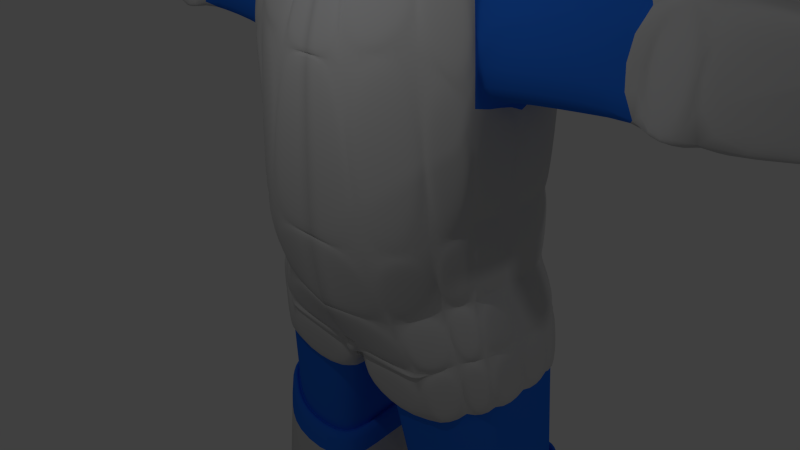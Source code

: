 # Source: Alien__Guard.blend  (saved by Blender 2.72.0; exported with 4.5.12 LTS)
import bpy
from mathutils import Matrix  # noqa: F401  (used for matrix-valued properties, if any)

bpy.ops.wm.read_factory_settings(use_empty=True)
scene = bpy.context.scene
scene.name = 'Scene'

# ---- collections
col_collection_1 = bpy.data.collections.new('Collection 1'); scene.collection.children.link(col_collection_1)

# ---- materials (node trees are filled in below, after node groups)
mat_alien_skin = bpy.data.materials.new('Alien Skin')
mat_alien_skin.alpha_threshold = 0.0
mat_alien_skin.use_transparent_shadow = False
mat_alien_skin.preview_render_type = 'CUBE'
mat_alien_skin.diffuse_color = (0.02133, 0.1655, 0.8, 1.0)
mat_alien_skin.roughness = 0.5
mat_alien_skin.line_color = (0.0, 0.0, 0.0, 1.0)
mat_eyes = bpy.data.materials.new('Eyes')
mat_eyes.alpha_threshold = 0.0
mat_eyes.use_transparent_shadow = False
mat_eyes.diffuse_color = (0.9404, 0.6342, 0.0, 1.0)
mat_eyes.roughness = 0.5
mat_eyes.line_color = (0.0, 0.0, 0.0, 1.0)
mat_armor = bpy.data.materials.new('Armor')
mat_armor.alpha_threshold = 0.0
mat_armor.use_transparent_shadow = False
mat_armor.diffuse_color = (0.6038, 0.6038, 0.6038, 1.0)
mat_armor.roughness = 0.5
mat_armor.specular_intensity = 0.7286
mat_armor.line_color = (0.0, 0.0, 0.0, 1.0)

# ---- material node trees

# ---- world
world_world = bpy.data.worlds.new('World'); scene.world = world_world
world_world.color = (0.05088, 0.05088, 0.05088)
world_world.use_sun_shadow = False
world_world.sun_shadow_jitter_overblur = 0.0
world_world.cycles.sampling_method = 'MANUAL'
world_world.cycles.sample_map_resolution = 256

# ---- cameras
cam_camera = bpy.data.cameras.new('Camera')
cam_camera.clip_end = 100.0
cam_camera.lens = 35.0
cam_camera.sensor_width = 32.0
cam_camera.sensor_height = 18.0
cam_camera.ortho_scale = 7.314
cam_camera.dof.focus_distance = 0.0
cam_camera.dof.aperture_fstop = 128.0

# ---- lights
light_lamp_001 = bpy.data.lights.new('Lamp.001', 'POINT')
light_lamp_001.transmission_factor = 0.0
light_lamp_001.cutoff_distance = 30.0
light_lamp_001.energy = 100.0
light_lamp_001.shadow_buffer_clip_start = 1.001
light_lamp_001.shadow_soft_size = 0.1
light_lamp_001.shadow_maximum_resolution = 0.006
light_lamp_001.use_absolute_resolution = True
light_lamp_001.cycles.use_multiple_importance_sampling = False
light_lamp = bpy.data.lights.new('Lamp', 'POINT')
light_lamp.transmission_factor = 0.0
light_lamp.cutoff_distance = 30.0
light_lamp.energy = 100.0
light_lamp.shadow_buffer_clip_start = 1.001
light_lamp.shadow_soft_size = 0.1
light_lamp.shadow_maximum_resolution = 0.006
light_lamp.use_absolute_resolution = True
light_lamp.cycles.use_multiple_importance_sampling = False

# ---- meshes
me_cube = bpy.data.meshes.new('Cube')
me_cube.from_pydata([(0.8119, 0.7532, -1.168), (0.8119, -0.9244, -1.0), (0.6798, 0.7532, 1.0), (0.6798, -0.7532, 1.0), (0.8987, 0.2511, -1.159), (0.8987, -0.2511, -1.159), (0.3673, 1.175, -1.268), (0.8987, 0.8729, -0.3333), (0.8987, 0.8729, 0.3333), (0.4695, -1.077, -1.159), (0.8987, -0.8729, -0.3333), (0.8987, -0.8729, 0.3333), (0.7665, 0.2511, 1.159), (0.7665, -0.2511, 1.159), (0.2888, -0.8729, 1.159), (0.3967, -0.7128, -1.284), (0.3178, -0.3168, -1.421), (0.0, -0.5694, -1.446), (1.041, 0.291, -0.4206), (1.041, -0.291, -0.4206), (1.041, 0.291, 0.4206), (1.041, -0.291, 0.4206), (0.3178, -1.07, -0.4206), (1.36, 1.769, -2.023), (0.3178, -1.153, 0.254), (0.0, 1.683, -1.274), (0.3147, -0.5694, -1.446), (1.727, -0.1161, -1.221), (0.5542, 1.465, -1.336), (1.152, -0.3134, -1.152), (1.152, 0.2517, -1.152), (0.3178, 1.07, -0.4206), (1.02, 0.7935, -1.101), (0.0, 1.175, -1.268), (0.0, -1.137, -1.269), (0.0, -0.8729, 1.159), (0.0, -0.758, -1.483), (0.0, -0.5149, -1.525), (0.0, -1.07, -0.4206), (0.0, -1.153, 0.254), (0.0, 1.07, -0.4206), (0.3147, -0.6288, -1.427), (1.861, 1.27, -2.72), (0.0, -0.914, -2.326), (1.676, 1.052, -1.225), (1.175, 1.54, -1.406), (0.0, 2.066, -2.144), (0.7495, 2.066, -2.144), (1.779, 0.5437, -4.11), (0.5647, 1.52, -1.307), (1.727, 0.449, -1.221), (1.629, 1.014, -1.231), (0.0, 1.737, -1.245), (1.912, -0.2574, -2.726), (1.912, 0.4871, -2.726), (1.814, 1.232, -2.737), (1.788, 1.165, -4.12), (1.351, -0.5751, -2.031), (1.031, 0.7936, -0.9836), (0.5138, -0.9125, -2.326), (0.09659, 1.853, -6.242), (0.3287, -0.6273, -1.428), (1.166, -0.3712, -1.133), (1.796, -0.03528, -5.109), (1.491, -0.2326, -5.242), (1.57, -0.5178, -4.376), (1.767, -0.1157, -4.118), (1.483, 1.651, -5.223), (0.0, -0.6288, -1.427), (1.749, 1.163, -5.111), (1.779, 1.195, -4.121), (1.447, 1.686, -4.233), (0.0, 1.895, -5.359), (1.135, 1.895, -5.359), (1.012, 1.95, -4.369), (0.0, 1.95, -4.369), (1.169, 1.884, -5.355), (1.464, 1.671, -5.222), (1.163, 0.2518, -1.035), (1.641, 1.014, -1.125), (1.758, 1.133, -5.111), (1.428, 1.706, -4.232), (1.046, 1.94, -4.365), (0.1299, 0.4634, -6.265), (1.808, 0.5661, -5.098), (1.808, 0.0009993, -5.098), (1.779, -0.07938, -4.108), (1.779, 0.5415, -4.108), (1.808, 0.5682, -5.1), (1.738, 0.4491, -1.114), (2.07, 0.02579, -1.413), (0.4999, -0.914, -2.326), (0.3212, 1.785, -6.856), (0.7743, -1.139, -11.6), (1.653, -1.22, -11.3), (1.777, 1.589, -6.681), (2.058, 0.1012, -6.568), (2.058, 0.6207, -6.568), (2.012, 1.14, -6.578), (0.3518, 0.5073, -6.877), (0.283, -0.2492, -7.033), (1.393, -0.3156, -6.962), (0.6844, 1.816, -10.91), (1.506, 1.785, -6.803), (1.787, -0.08017, -6.691), (0.6132, 1.72, -8.359), (0.6832, 1.837, -11.46), (1.986, 0.6409, -11.6), (1.907, 1.545, -8.204), (2.157, 0.2234, -8.104), (2.157, 0.6851, -8.104), (2.116, 1.147, -8.112), (0.6403, 0.5843, -8.378), (0.5792, -0.08797, -8.517), (1.566, -0.1469, -8.453), (1.945, 1.103, -11.6), (1.666, 1.72, -8.312), (1.916, 0.06225, -8.212), (1.978, 1.642, -10.76), (2.228, 0.3197, -10.66), (2.228, 0.7813, -10.66), (2.187, 1.243, -10.66), (0.7116, 0.6806, -10.93), (0.6505, -0.2982, -10.9), (1.904, -0.3572, -10.83), (0.7616, -1.161, -11.3), (1.737, 1.816, -10.86), (2.088, 0.1585, -10.76), (1.977, 1.662, -11.48), (2.227, 0.3404, -11.38), (2.227, 0.8021, -11.38), (2.186, 1.264, -11.39), (0.7104, 0.7013, -11.48), (0.6353, 0.02768, -11.62), (1.903, -0.02994, -11.56), (1.636, 0.7013, -11.56), (1.736, 1.837, -11.52), (2.087, 0.1793, -11.42), (1.652, -1.199, -11.6), (2.091, 0.5778, -1.433), (2.016, 1.134, -1.45), (2.074, -0.1583, -2.672), (2.102, 0.569, -2.698), (2.034, 1.3, -2.722), (3.632, 0.1314, -1.313), (3.653, 0.6828, -1.333), (3.578, 1.238, -1.35), (3.636, -0.05251, -2.561), (3.664, 0.674, -2.587), (3.595, 1.404, -2.611), (4.086, 0.1295, -1.3), (4.108, 0.6945, -1.321), (4.031, 1.263, -1.339), (4.09, -0.05888, -2.579), (4.119, 0.6855, -2.606), (4.049, 1.434, -2.63), (5.807, 0.4017, -1.523), (5.821, 0.6107, -1.536), (5.772, 0.9682, -1.547), (5.81, 0.2833, -2.326), (5.827, 0.6051, -2.343), (5.784, 1.075, -2.359), (6.011, 0.1895, -1.246), (6.033, 0.6293, -1.268), (5.954, 1.219, -1.286), (6.034, -0.06122, -2.094), (6.045, 0.62, -2.214), (5.972, 1.396, -2.239), (6.933, 0.3046, -1.346), (6.892, 0.6731, -1.417), (6.804, 1.079, -1.249), (6.658, 0.2324, -2.01), (6.68, 0.666, -2.031), (6.626, 1.249, -2.05), (0.3178, -1.117, -0.0375), (0.8987, -0.8729, 0.06839), (0.0, -1.119, -0.02874), (0.598, -1.018, 0.2923), (0.604, -0.9969, 0.01468), (1.079, -0.8945, 0.5073), (1.079, -0.8945, -0.02154), (0.4784, -1.184, 0.4254), (0.4905, -1.142, -0.1287), (0.6844, 1.816, -10.91), (0.6132, 1.72, -8.359), (1.907, 1.545, -8.204), (2.157, 0.2234, -8.104), (2.157, 0.6851, -8.104), (2.116, 1.147, -8.112), (0.6403, 0.5843, -8.378), (0.5792, -0.08797, -8.517), (1.566, -0.1469, -8.453), (1.666, 1.72, -8.312), (1.916, 0.06225, -8.212), (1.978, 1.642, -10.76), (2.228, 0.3197, -10.66), (2.228, 0.7813, -10.66), (2.187, 1.243, -10.66), (0.7116, 0.6806, -10.93), (0.6505, -0.2982, -10.9), (1.904, -0.3572, -10.83), (1.737, 1.816, -10.86), (2.088, 0.1585, -10.76), (0.4839, 2.05, -11.22), (0.3967, 1.933, -8.097), (1.978, 1.72, -7.907), (2.284, 0.1034, -7.785), (2.284, 0.6678, -7.785), (2.234, 1.232, -7.796), (0.43, 0.5447, -8.12), (0.3553, -0.2773, -8.29), (1.562, -0.3494, -8.212), (1.684, 1.933, -8.04), (1.99, -0.09361, -7.918), (2.065, 1.837, -11.03), (2.371, 0.2211, -10.91), (2.371, 0.7855, -10.91), (2.321, 1.35, -10.92), (0.5171, 0.6623, -11.24), (0.4424, -0.5343, -11.2), (1.975, -0.6064, -11.12), (1.771, 2.05, -11.16), (2.2, 0.02403, -11.04), (0.0, -0.5694, -1.446), (1.129, 1.502, -1.422), (0.0, 1.683, -1.274), (0.3147, -0.5694, -1.446), (1.727, -0.1161, -1.231), (0.5542, 1.465, -1.336), (1.152, -0.3134, -1.152), (1.152, 0.2517, -1.152), (1.02, 0.7935, -1.101), (0.0, -0.8546, -2.345), (1.717, -0.07938, -4.11), (0.0, 2.012, -2.172), (0.4999, -0.8546, -2.345), (1.717, 0.5415, -4.11), (0.739, 2.012, -2.172), (1.337, -0.5173, -2.05), (0.0, -0.9426, -4.537), (1.726, 1.162, -4.12), (1.727, 0.449, -1.231), (1.629, 1.014, -1.242), (1.314, 1.731, -2.039), (1.912, -0.2574, -2.726), (1.912, 0.4871, -2.726), (1.814, 1.232, -2.737), (0.0, -0.8128, -5.528), (0.09659, 1.853, -6.035), (0.0, 1.832, -5.355), (1.013, -0.5982, -5.528), (0.09659, 1.853, -6.242), (1.135, 1.832, -5.355), (1.441, -0.1963, -5.233), (0.1332, -0.4316, -6.207), (1.43, 1.619, -5.222), (1.746, 0.0009993, -5.1), (1.746, 0.5661, -5.1), (1.696, 1.131, -5.111), (0.0, 1.888, -4.365), (1.012, 1.888, -4.365), (1.394, 1.654, -4.232), (1.52, -0.4815, -4.368), (0.8532, -0.9426, -4.537), (1.691, -0.1756, -5.912), (1.385, 1.853, -6.035), (1.263, -0.4316, -6.207), (1.68, 1.64, -5.902), (1.954, 0.02169, -5.779), (0.0, -0.4316, -6.4), (0.0, 0.4634, -6.4), (0.0, 1.853, -6.228), (1.954, 0.5867, -5.779), (1.909, 1.152, -5.79), (0.1299, 0.4634, -6.265), (0.05505, -0.3595, -6.435), (1.263, -0.4316, -6.207), (1.385, 1.853, -6.035), (1.691, -0.1756, -5.912), (0.0, 1.853, -6.035), (0.0, -0.4316, -6.207), (1.68, 1.64, -5.902), (0.3212, 1.785, -6.856), (1.777, 1.589, -6.681), (2.058, 0.1012, -6.568), (2.058, 0.6207, -6.568), (2.012, 1.14, -6.578), (0.3518, 0.5073, -6.877), (0.283, -0.2492, -7.033), (1.393, -0.3156, -6.962), (1.506, 1.785, -6.803), (1.787, -0.08017, -6.691), (1.181, -0.367, -1.139), (1.366, -0.5709, -2.038), (1.941, -0.311, -2.714), (1.756, -0.1697, -1.219), (1.16, 0.2517, -1.034), (1.16, -0.3134, -1.034), (1.735, -0.1161, -1.114), (1.735, 0.449, -1.114), (1.561, -0.5264, -4.381), (0.8943, -0.9875, -4.551), (1.054, -0.6431, -5.541), (1.482, -0.2412, -5.247), (0.5597, 1.49, -1.223), (1.025, 0.8184, -0.988), (1.635, 1.039, -1.129), (1.134, 1.527, -1.309), (0.749, 2.065, -2.141), (0.5643, 1.518, -1.305), (1.139, 1.555, -1.391), (1.324, 1.784, -2.008), (1.167, 1.884, -5.342), (1.461, 1.671, -5.209), (1.711, 1.692, -5.888), (1.417, 1.905, -6.021), (0.0, 1.895, -5.354), (1.135, 1.895, -5.354), (1.385, 1.915, -6.033), (0.09659, 1.915, -6.033), (0.0, 1.915, -6.033), (1.805, 0.5661, -5.082), (1.805, 0.0009993, -5.082), (2.014, 0.02169, -5.761), (2.014, 0.5867, -5.761), (1.476, -0.2474, -5.227), (1.048, -0.6493, -5.522), (1.298, -0.4828, -6.201), (1.727, -0.2267, -5.906), (0.8601, -1.003, -4.551), (0.0, -1.003, -4.551), (0.0, -0.8732, -5.542), (1.02, -0.6586, -5.542), (1.876, 1.235, -2.743), (1.974, 0.491, -2.733), (1.779, 0.5454, -4.116), (1.788, 1.166, -4.127), (1.974, 0.4871, -2.735), (1.974, -0.2574, -2.735), (1.779, -0.07938, -4.119), (1.779, 0.5415, -4.119), (0.7686, 2.067, -2.172), (1.344, 1.786, -2.039), (1.423, 1.709, -4.232), (1.041, 1.943, -4.365), (0.0, 2.074, -2.176), (0.739, 2.074, -2.176), (1.012, 1.95, -4.369), (0.0, 1.95, -4.369), (1.361, 1.772, -2.041), (1.862, 1.272, -2.739), (1.773, 1.203, -4.122), (1.441, 1.695, -4.234), (1.952, -0.3054, -2.729), (1.377, -0.5653, -2.053), (1.56, -0.5296, -4.371), (1.757, -0.1274, -4.113), (1.365, -0.5727, -2.046), (0.5281, -0.9101, -2.341), (0.8814, -0.9981, -4.533), (1.548, -0.537, -4.364), (0.4999, -0.9169, -2.342), (0.0, -0.9169, -2.342), (0.0, -1.005, -4.535), (0.8532, -1.005, -4.535), (0.0, 1.915, -6.035), (0.09659, 1.915, -6.035), (0.09659, 1.915, -6.242), (0.0, 1.915, -6.228), (1.018, -0.6562, -5.55), (0.0, -0.8707, -5.55), (0.0, -0.4896, -6.229), (0.1387, -0.4896, -6.229), (1.268, -0.4896, -6.229), (1.263, -0.4911, -6.226), (0.1332, -0.4911, -6.226), (0.05505, -0.4189, -6.454), (1.263, -0.4911, -6.226), (1.725, -0.2283, -5.915), (1.296, -0.4844, -6.209), (1.427, -0.3683, -6.964), (1.821, -0.1329, -6.693), (0.0, -0.35, -6.455), (0.07172, 0.4729, -6.285), (0.2936, 0.5168, -6.897), (0.2248, -0.2397, -7.054), (1.385, 1.853, -6.035), (1.68, 1.64, -5.902), (1.68, 1.64, -5.902), (1.385, 1.853, -6.035), (0.09659, 1.915, -6.035), (1.385, 1.915, -6.035), (1.385, 1.915, -6.035), (0.09659, 1.915, -6.242), (1.755, 1.136, -5.092), (1.805, 0.5714, -5.082), (2.013, 0.5921, -5.761), (1.968, 1.157, -5.771), (0.1259, 1.857, -6.297), (0.1592, 0.4676, -6.319), (0.0, 0.4676, -6.455), (0.0, 1.857, -6.282), (1.735, 1.668, -5.896), (1.964, 1.18, -5.784), (2.067, 1.169, -6.572), (1.832, 1.618, -6.675), (1.691, -0.1756, -5.912), (1.263, -0.4316, -6.207), (1.263, -0.4316, -6.207), (1.691, -0.1756, -5.912), (1.261, -0.493, -6.218), (0.05279, -0.4208, -6.446), (0.2807, -0.3106, -7.044), (1.391, -0.3769, -6.972), (2.016, 0.5867, -5.771), (2.016, 0.02169, -5.771), (2.12, 0.1012, -6.56), (2.12, 0.6207, -6.56), (1.421, 1.904, -6.033), (1.716, 1.691, -5.9), (1.813, 1.64, -6.68), (1.542, 1.836, -6.802), (0.1582, 0.4677, -6.32), (0.08337, -0.3552, -6.49), (0.0, -0.4274, -6.455), (0.0, 0.4677, -6.455), (0.1528, -0.4893, -6.22), (0.0, -0.4893, -6.22), (0.0, -0.4893, -6.413), (0.07463, -0.4171, -6.448), (1.971, 1.157, -5.782), (2.016, 0.5921, -5.771), (2.12, 0.626, -6.56), (2.074, 1.146, -6.57), (0.09721, 1.915, -6.248), (1.386, 1.915, -6.041), (1.507, 1.847, -6.809), (0.3218, 1.847, -6.862), (1.99, -0.02892, -5.78), (1.728, -0.2262, -5.913), (1.824, -0.1308, -6.692), (2.094, 0.0506, -6.569), (1.778, -0.05156, -5.091), (1.473, -0.2488, -5.224), (1.724, -0.2282, -5.903), (1.986, -0.03088, -5.77), (1.68, 1.64, -5.902), (1.909, 1.152, -5.79), (1.68, 1.64, -5.902), (1.954, 0.02169, -5.779), (1.691, -0.1756, -5.912), (1.691, -0.1756, -5.912), (1.481, 1.649, -5.204), (1.747, 1.161, -5.092), (1.96, 1.182, -5.771), (1.731, 1.67, -5.883), (3.425, 1.281, -2.479), (3.411, 1.15, -1.486), (4.019, 1.305, -1.333), (4.037, 1.475, -2.625), (3.481, 0.6618, -2.508), (3.428, 1.238, -2.527), (4.04, 1.432, -2.672), (4.109, 0.6833, -2.648), (4.094, 0.08749, -1.294), (4.098, -0.1009, -2.572), (5.817, 0.2413, -2.32), (5.814, 0.3597, -1.517), (4.036, 1.265, -1.296), (4.113, 0.6966, -1.278), (5.826, 0.7588, -1.493), (5.778, 1.116, -1.504), (3.459, 0.09003, -2.487), (3.481, 0.6629, -2.508), (4.109, 0.6843, -2.648), (4.081, -0.06006, -2.621), (3.413, 1.109, -1.449), (3.472, 0.6709, -1.435), (4.097, 0.6944, -1.279), (4.021, 1.263, -1.297), (3.457, 0.1944, -1.455), (3.46, 0.04942, -2.439), (4.082, -0.1007, -2.573), (4.077, 0.08774, -1.294), (3.472, 0.6729, -1.435), (3.455, 0.2381, -1.42), (4.076, 0.1314, -1.259), (4.097, 0.6965, -1.279), (4.113, 0.6959, -1.278), (4.091, 0.1309, -1.258), (5.812, 0.4031, -1.48), (5.826, 0.7581, -1.493), (4.125, 0.6847, -2.648), (4.055, 1.433, -2.673), (5.79, 1.22, -2.401), (5.834, 0.7503, -2.386), (4.053, 1.476, -2.624), (4.035, 1.306, -1.333), (5.777, 1.157, -1.541), (5.788, 1.264, -2.353), (4.097, -0.06068, -2.621), (4.125, 0.6837, -2.648), (5.834, 0.7493, -2.386), (5.816, 0.2815, -2.369), (0.7116, 0.7532, 1.0), (0.7116, -0.7532, 1.0), (0.8987, 0.8729, -0.3333), (0.8987, 0.8729, 0.3333), (0.7984, 0.2511, 1.147), (0.7984, -0.2511, 1.147), (0.2888, 0.8729, 1.159), (0.2888, -0.8729, 1.159), (0.3365, 0.291, 1.409), (0.3365, -0.291, 1.409), (0.3178, 1.07, 0.4206), (0.3178, 1.07, -0.4206), (0.0, 0.8729, 1.159), (0.0, -0.8729, 1.159), (0.0, 0.291, 1.421), (0.0, -0.291, 1.421), (0.0, 1.07, 0.4206), (0.0, 1.07, -0.4206), (0.3178, 1.216, 0.4206), (0.3178, 1.216, -0.4206), (0.0, 1.216, -0.4206), (0.0, 1.216, 0.4206), (0.2888, 1.014, 1.196), (0.3178, 1.211, 0.4581), (0.0, 1.211, 0.4581), (0.0, 1.014, 1.196), (0.3365, 0.291, 1.566), (0.0, 0.291, 1.566), (0.0, -0.291, 1.566), (0.3365, -0.291, 1.566), (0.2888, 0.9326, 1.292), (0.0, 0.9326, 1.292), (0.0, 0.3507, 1.553), (0.3365, 0.3507, 1.553), (0.3365, -0.3507, 1.553), (0.0, -0.3507, 1.553), (0.0, -0.9326, 1.292), (0.2888, -0.9326, 1.292), (6.032, 0.01231, -1.626), (6.877, 0.3057, -1.749), (6.359, 0.02843, -2.028), (6.443, 0.2843, -1.323), (6.358, 0.09281, -1.622), (6.234, -0.284, -2.049), (6.191, -0.1802, -1.555), (6.467, -0.03341, -2.002), (6.43, 0.05747, -1.569), (6.777, 1.182, -1.877), (6.897, 0.6693, -1.85), (6.661, 1.186, -1.763), (6.988, 0.66, -1.361), (6.821, 0.7685, -1.258), (6.74, 0.212, -1.803), (6.932, 0.6738, -1.656), (6.927, 0.5324, -1.774), (6.844, 0.9577, -1.887), (6.811, 0.5974, -1.853), (6.686, 0.8507, -1.8), (7.282, 0.2475, -1.369), (7.311, 0.5408, -1.375), (7.061, 0.1711, -1.719), (7.088, 0.4891, -1.746), (7.772, 0.05858, -1.619), (7.8, 0.3518, -1.625), (7.551, -0.01782, -1.856), (7.578, 0.3002, -1.884), (7.988, -0.02624, -1.829), (8.008, 0.1894, -1.834), (7.825, -0.08242, -2.004), (7.845, 0.1514, -2.024), (7.076, 1.055, -1.444), (6.883, 1.149, -1.763), (7.087, 0.7848, -1.465), (6.902, 0.8604, -1.819), (7.429, 1.098, -1.674), (7.257, 1.2, -1.955), (7.44, 0.8282, -1.695), (7.276, 0.9121, -2.012), (7.602, 1.146, -1.859), (7.469, 1.227, -2.038), (7.611, 0.9335, -1.876), (7.48, 0.9987, -2.075), (6.668, -0.7119, -1.922), (6.625, -0.6081, -1.428), (6.901, -0.4614, -1.875), (6.864, -0.3705, -1.442), (6.039, 0.2992, -1.951)], [], [(21, 13, 3, 11), (5, 16, 26, 29), (4, 5, 29, 30), (5, 1, 9, 15, 16), (3, 13, 509, 505), (8, 7, 506, 507), (5, 19, 10, 1), (19, 21, 11, 175, 10), (0, 7, 18, 4), (4, 18, 19, 5), (7, 8, 20, 18), (18, 20, 21, 19), (8, 2, 12, 20), (20, 12, 13, 21), (1, 10, 22, 9), (10, 175, 178, 174, 22), (11, 3, 14, 24, 177), (15, 9, 34, 36), (33, 6, 28, 25), (0, 4, 30, 32), (252, 73, 74, 260), (13, 12, 508, 509), (260, 74, 75, 259), (12, 2, 504, 508), (75, 74, 73, 72), (7, 0, 6, 31), (260, 82, 76, 252), (16, 37, 17, 26), (6, 0, 32, 28), (16, 15, 36, 37), (31, 40, 521, 515), (2, 8, 507, 504), (35, 14, 511, 517), (9, 22, 38, 34), (22, 174, 176, 38), (24, 14, 35, 39), (7, 31, 515, 506), (14, 3, 505, 511), (31, 6, 33, 40), (252, 76, 77, 255), (255, 77, 81, 261), (261, 81, 82, 260), (82, 81, 77, 76), (236, 87, 84, 257), (257, 84, 85, 256), (256, 85, 86, 233), (53, 54, 142, 141), (50, 27, 90, 139), (233, 86, 87, 236), (87, 86, 85, 84), (226, 41, 91, 235), (235, 91, 43, 232), (232, 43, 68, 223), (223, 68, 41, 226), (41, 68, 43, 91), (231, 58, 79, 242), (242, 79, 89, 241), (241, 89, 78, 230), (230, 78, 58, 231), (58, 78, 89, 79), (240, 56, 80, 258), (258, 80, 88, 257), (257, 88, 48, 236), (236, 48, 56, 240), (56, 48, 88, 80), (25, 28, 228, 225), (83, 60, 92, 99), (98, 95, 283, 286), (96, 97, 285, 284), (32, 30, 230, 231), (92, 60, 251, 282), (103, 92, 282, 290), (27, 50, 241, 227), (53, 27, 227, 244), (104, 96, 284, 291), (28, 32, 231, 228), (101, 104, 291, 289), (54, 53, 244, 245), (26, 17, 223, 226), (51, 55, 246, 242), (99, 100, 288, 287), (100, 101, 289, 288), (50, 51, 242, 241), (96, 104, 117, 109), (98, 97, 110, 111), (101, 100, 113, 114), (99, 92, 105, 112), (92, 103, 116, 105), (100, 99, 112, 113), (97, 96, 109, 110), (95, 103, 290, 283), (30, 29, 229, 230), (55, 54, 245, 246), (119, 120, 196, 195), (121, 118, 194, 197), (116, 108, 185, 192), (114, 113, 190, 191), (118, 126, 201, 194), (123, 124, 200, 199), (109, 117, 193, 186), (104, 101, 114, 117), (95, 98, 111, 108), (103, 95, 108, 116), (123, 122, 132, 133), (120, 119, 129, 130), (126, 118, 128, 136), (118, 121, 131, 128), (127, 124, 134, 137), (119, 127, 137, 129), (121, 120, 130, 131), (105, 116, 192, 184), (127, 119, 195, 202), (126, 102, 183, 201), (136, 135, 132, 106), (107, 115, 131, 130), (135, 134, 133, 132), (115, 136, 128, 131), (115, 107, 135, 136), (107, 137, 134, 135), (137, 107, 130, 129), (102, 126, 136, 106), (122, 102, 106, 132), (123, 133, 93, 125), (94, 125, 93, 138), (124, 123, 125, 94), (133, 134, 138, 93), (134, 124, 94, 138), (139, 90, 144, 145), (140, 139, 145, 146), (27, 53, 141, 90), (55, 51, 140, 143), (51, 50, 139, 140), (54, 55, 143, 142), (90, 141, 147, 144), (142, 143, 149, 148), (143, 140, 146, 149), (141, 142, 148, 147), (507, 506, 515, 514), (157, 156, 162, 163), (156, 159, 165, 542, 162), (504, 507, 514, 510), (508, 512, 513, 509), (504, 510, 512, 508), (509, 513, 511, 505), (29, 26, 226, 229), (60, 83, 274, 251), (97, 98, 286, 285), (83, 99, 287, 274), (165, 590, 171, 544), (167, 164, 170, 553, 551, 173), (160, 161, 167, 166), (161, 158, 164, 167), (159, 160, 166, 590, 165), (158, 157, 163, 164), (552, 558, 543, 171, 172), (551, 559, 552, 172, 173), (164, 163, 169, 555, 170), (546, 544, 171, 543), (163, 162, 545, 168, 554, 169), (166, 167, 173, 172), (174, 24, 39, 176), (178, 177, 24, 174), (177, 178, 182, 181), (180, 179, 181, 182), (11, 177, 181, 179), (178, 175, 180, 182), (175, 11, 179, 180), (197, 194, 214, 217), (186, 193, 213, 206), (184, 192, 212, 204), (196, 197, 217, 216), (183, 198, 218, 203), (188, 187, 207, 208), (189, 184, 204, 209), (198, 199, 219, 218), (200, 202, 222, 220), (190, 189, 209, 210), (108, 111, 188, 185), (110, 109, 186, 187), (124, 127, 202, 200), (122, 123, 199, 198), (117, 114, 191, 193), (113, 112, 189, 190), (102, 122, 198, 183), (120, 121, 197, 196), (112, 105, 184, 189), (111, 110, 187, 188), (209, 204, 203, 218), (204, 212, 221, 203), (210, 209, 218, 219), (207, 206, 215, 216), (212, 205, 214, 221), (205, 208, 217, 214), (213, 211, 220, 222), (211, 210, 219, 220), (208, 207, 216, 217), (206, 213, 222, 215), (202, 195, 215, 222), (191, 190, 210, 211), (192, 185, 205, 212), (201, 183, 203, 221), (194, 201, 221, 214), (185, 188, 208, 205), (187, 186, 206, 207), (199, 200, 220, 219), (195, 196, 216, 215), (193, 191, 211, 213), (152, 497, 496, 155), (496, 497, 498, 499), (154, 492, 495, 160), (160, 495, 494, 161), (161, 494, 493, 155), (155, 493, 492, 154), (492, 493, 494, 495), (151, 488, 491, 157), (157, 491, 490, 156), (156, 490, 489, 150), (150, 489, 488, 151), (488, 489, 490, 491), (145, 484, 487, 151), (151, 487, 486, 150), (150, 486, 485, 144), (144, 485, 484, 145), (484, 485, 486, 487), (144, 480, 483, 150), (150, 483, 482, 153), (153, 482, 481, 147), (147, 481, 480, 144), (480, 481, 482, 483), (146, 476, 479, 152), (152, 479, 478, 151), (151, 478, 477, 145), (145, 477, 476, 146), (476, 477, 478, 479), (147, 472, 475, 153), (153, 475, 474, 154), (154, 474, 473, 148), (148, 473, 472, 147), (472, 473, 474, 475), (152, 468, 471, 158), (158, 471, 470, 157), (157, 470, 469, 151), (151, 469, 468, 152), (468, 469, 470, 471), (150, 464, 467, 156), (156, 467, 466, 159), (159, 466, 465, 153), (153, 465, 464, 150), (464, 465, 466, 467), (148, 460, 463, 154), (154, 463, 462, 155), (155, 462, 461, 149), (149, 461, 460, 148), (460, 461, 462, 463), (149, 456, 459, 155), (155, 459, 458, 152), (152, 458, 457, 146), (146, 457, 456, 149), (456, 457, 458, 459), (249, 72, 73, 252), (259, 75, 72, 249), (71, 70, 69, 67), (240, 70, 71, 261), (258, 69, 70, 240), (255, 67, 69, 258), (261, 71, 67, 255), (66, 65, 64, 63), (262, 65, 66, 233), (253, 64, 65, 262), (256, 63, 64, 253), (233, 66, 63, 256), (62, 61, 59, 57), (226, 61, 62, 229), (235, 59, 61, 226), (238, 57, 59, 235), (229, 62, 57, 238), (52, 49, 47, 46), (228, 49, 52, 225), (237, 47, 49, 228), (234, 46, 47, 237), (225, 52, 46, 234), (45, 44, 42, 23), (242, 44, 45, 224), (246, 42, 44, 242), (243, 23, 42, 246), (224, 45, 23, 243), (292, 293, 294, 295), (238, 293, 292, 229), (244, 294, 293, 238), (227, 295, 294, 244), (229, 292, 295, 227), (296, 297, 298, 299), (229, 297, 296, 230), (227, 298, 297, 229), (241, 299, 298, 227), (230, 296, 299, 241), (300, 301, 302, 303), (263, 301, 300, 262), (250, 302, 301, 263), (253, 303, 302, 250), (262, 300, 303, 253), (304, 305, 306, 307), (231, 305, 304, 228), (242, 306, 305, 231), (224, 307, 306, 242), (228, 304, 307, 224), (308, 309, 310, 311), (228, 309, 308, 237), (224, 310, 309, 228), (243, 311, 310, 224), (237, 308, 311, 243), (312, 313, 314, 315), (255, 313, 312, 252), (281, 314, 313, 255), (265, 315, 314, 281), (252, 312, 315, 265), (316, 317, 318, 319, 320), (252, 317, 316, 249), (265, 318, 317, 252), (248, 319, 318, 265), (279, 320, 319, 248), (249, 316, 320, 279), (321, 322, 323, 324), (256, 322, 321, 257), (268, 323, 322, 256), (272, 324, 323, 268), (257, 321, 324, 272), (325, 326, 327, 328), (250, 326, 325, 253), (266, 327, 326, 250), (264, 328, 327, 266), (253, 325, 328, 264), (329, 330, 331, 332), (239, 330, 329, 263), (247, 331, 330, 239), (250, 332, 331, 247), (263, 329, 332, 250), (333, 334, 335, 336), (245, 334, 333, 246), (236, 335, 334, 245), (240, 336, 335, 236), (246, 333, 336, 240), (337, 338, 339, 340), (244, 338, 337, 245), (233, 339, 338, 244), (236, 340, 339, 233), (245, 337, 340, 236), (341, 342, 343, 344), (243, 342, 341, 237), (261, 343, 342, 243), (260, 344, 343, 261), (237, 341, 344, 260), (345, 346, 347, 348), (237, 346, 345, 234), (260, 347, 346, 237), (259, 348, 347, 260), (234, 345, 348, 259), (349, 350, 351, 352), (246, 350, 349, 243), (240, 351, 350, 246), (261, 352, 351, 240), (243, 349, 352, 261), (353, 354, 355, 356), (238, 354, 353, 244), (262, 355, 354, 238), (233, 356, 355, 262), (244, 353, 356, 233), (357, 358, 359, 360), (235, 358, 357, 238), (263, 359, 358, 235), (262, 360, 359, 263), (238, 357, 360, 262), (361, 362, 363, 364), (232, 362, 361, 235), (239, 363, 362, 232), (263, 364, 363, 239), (235, 361, 364, 263), (365, 366, 367, 368), (248, 366, 365, 279), (251, 367, 366, 248), (271, 368, 367, 251), (279, 365, 368, 271), (369, 370, 371, 372, 373), (247, 370, 369, 250), (280, 371, 370, 247), (254, 372, 371, 280), (266, 373, 372, 254), (250, 369, 373, 266), (374, 375, 376, 377), (254, 375, 374, 266), (275, 376, 375, 254), (276, 377, 376, 275), (266, 374, 377, 276), (378, 379, 380, 381), (276, 379, 378, 278), (289, 380, 379, 276), (291, 381, 380, 289), (278, 378, 381, 291), (382, 383, 384, 385), (274, 383, 382, 275), (287, 384, 383, 274), (288, 385, 384, 287), (275, 382, 385, 288), (386, 387, 388, 389), (281, 387, 386, 265), (267, 388, 387, 281), (277, 389, 388, 267), (265, 386, 389, 277), (390, 391, 392, 393), (265, 391, 390, 248), (277, 392, 391, 265), (251, 393, 392, 277), (248, 390, 393, 251), (394, 395, 396, 397), (257, 395, 394, 258), (272, 396, 395, 257), (273, 397, 396, 272), (258, 394, 397, 273), (398, 399, 400, 401), (274, 399, 398, 251), (270, 400, 399, 274), (271, 401, 400, 270), (251, 398, 401, 271), (402, 403, 404, 405), (273, 403, 402, 267), (286, 404, 403, 273), (283, 405, 404, 286), (267, 402, 405, 283), (406, 407, 408, 409), (266, 407, 406, 264), (276, 408, 407, 266), (278, 409, 408, 276), (264, 406, 409, 278), (410, 411, 412, 413), (275, 411, 410, 276), (288, 412, 411, 275), (289, 413, 412, 288), (276, 410, 413, 289), (414, 415, 416, 417), (268, 415, 414, 272), (284, 416, 415, 268), (285, 417, 416, 284), (272, 414, 417, 285), (418, 419, 420, 421), (267, 419, 418, 277), (283, 420, 419, 267), (290, 421, 420, 283), (277, 418, 421, 290), (422, 423, 424, 425), (275, 423, 422, 274), (269, 424, 423, 275), (270, 425, 424, 269), (274, 422, 425, 270), (426, 427, 428, 429), (280, 427, 426, 254), (269, 428, 427, 280), (275, 429, 428, 269), (254, 426, 429, 275), (430, 431, 432, 433), (272, 431, 430, 273), (285, 432, 431, 272), (286, 433, 432, 285), (273, 430, 433, 286), (434, 435, 436, 437), (277, 435, 434, 251), (290, 436, 435, 277), (282, 437, 436, 290), (251, 434, 437, 282), (438, 439, 440, 441), (278, 439, 438, 268), (291, 440, 439, 278), (284, 441, 440, 291), (268, 438, 441, 284), (442, 443, 444, 445), (253, 443, 442, 256), (264, 444, 443, 253), (268, 445, 444, 264), (256, 442, 445, 268), (446, 447, 448), (273, 447, 446, 281), (267, 448, 447, 273), (281, 446, 448, 267), (449, 450, 451), (264, 450, 449, 268), (278, 451, 450, 264), (268, 449, 451, 278), (452, 453, 454, 455), (258, 453, 452, 255), (273, 454, 453, 258), (281, 455, 454, 273), (255, 452, 455, 281), (158, 498, 497, 152), (161, 499, 498, 158), (155, 496, 499, 161), (500, 501, 502, 503), (154, 501, 500, 153), (160, 502, 501, 154), (159, 503, 502, 160), (153, 500, 503, 159), (522, 523, 524, 525), (515, 523, 522, 514), (521, 524, 523, 515), (520, 525, 524, 521), (514, 522, 525, 520), (526, 527, 528, 529), (514, 527, 526, 510), (520, 528, 527, 514), (516, 529, 528, 520), (510, 526, 529, 516), (530, 531, 532, 533), (518, 531, 530, 512), (519, 532, 531, 518), (513, 533, 532, 519), (512, 530, 533, 513), (534, 535, 536, 537), (516, 535, 534, 510), (518, 536, 535, 516), (512, 537, 536, 518), (510, 534, 537, 512), (538, 539, 540, 541), (519, 539, 538, 513), (517, 540, 539, 519), (511, 541, 540, 517), (513, 538, 541, 511), (545, 546, 543, 556, 168), (162, 542, 546, 545), (544, 546, 550, 549), (549, 550, 589, 588), (546, 542, 548, 550), (165, 544, 549, 547), (542, 165, 547, 548), (560, 556, 543, 558), (561, 557, 552, 559), (557, 560, 558, 552), (169, 554, 560, 557), (556, 560, 565, 564), (553, 561, 559, 551), (561, 553, 575, 577), (555, 169, 557, 561), (564, 565, 569, 568), (560, 554, 563, 565), (168, 556, 564, 562), (554, 168, 562, 563), (568, 569, 573, 572), (565, 563, 567, 569), (562, 564, 568, 566), (563, 562, 566, 567), (571, 570, 572, 573), (569, 567, 571, 573), (566, 568, 572, 570), (567, 566, 570, 571), (577, 575, 579, 581), (555, 561, 577, 576), (170, 555, 576, 574), (553, 170, 574, 575), (581, 579, 583, 585), (576, 577, 581, 580), (574, 576, 580, 578), (575, 574, 578, 579), (582, 584, 585, 583), (580, 581, 585, 584), (578, 580, 584, 582), (579, 578, 582, 583), (587, 586, 588, 589), (550, 548, 587, 589), (547, 549, 588, 586), (548, 547, 586, 587), (590, 166, 172, 171)])
me_cube.polygons.foreach_set('use_smooth', [True] * 568)
me_cube.polygons.foreach_set('material_index', [0, 0, 0, 0, 0, 0, 0, 0, 0, 0, 0, 0, 0, 0, 0, 0, 0, 0, 0, 0, 2, 0, 2, 0, 2, 0, 2, 0, 0, 0, 0, 0, 0, 0, 0, 0, 0, 0, 0, 2, 2, 2, 2, 2, 2, 2, 0, 0, 2, 2, 2, 2, 2, 2, 2, 2, 2, 2, 2, 2, 2, 2, 2, 2, 2, 0, 2, 0, 0, 0, 2, 0, 0, 0, 0, 0, 0, 0, 0, 0, 0, 0, 0, 0, 0, 0, 0, 0, 0, 0, 0, 0, 0, 0, 0, 0, 0, 0, 0, 0, 0, 0, 0, 0, 0, 0, 0, 0, 0, 0, 0, 0, 0, 0, 0, 0, 0, 0, 0, 0, 0, 0, 0, 0, 0, 0, 0, 0, 0, 0, 0, 0, 0, 0, 0, 0, 0, 0, 0, 0, 0, 0, 0, 0, 0, 2, 0, 2, 0, 0, 0, 0, 0, 0, 0, 0, 0, 0, 0, 0, 0, 0, 0, 1, 0, 0, 0, 0, 0, 0, 0, 0, 0, 0, 0, 0, 0, 0, 0, 0, 0, 0, 0, 0, 0, 0, 0, 2, 2, 2, 2, 2, 2, 2, 2, 2, 2, 0, 0, 0, 0, 0, 0, 0, 0, 0, 0, 2, 2, 2, 2, 2, 2, 2, 2, 2, 2, 2, 2, 2, 2, 2, 2, 2, 2, 2, 2, 2, 2, 2, 2, 2, 2, 2, 2, 2, 2, 2, 2, 2, 2, 2, 2, 2, 2, 2, 2, 2, 2, 2, 2, 2, 2, 2, 2, 2, 2, 2, 2, 2, 2, 2, 2, 2, 2, 2, 2, 2, 2, 2, 2, 2, 2, 2, 2, 2, 2, 2, 2, 2, 2, 2, 2, 2, 2, 2, 2, 2, 2, 2, 2, 2, 2, 2, 2, 2, 2, 2, 2, 2, 2, 2, 2, 2, 2, 2, 2, 2, 2, 2, 2, 2, 2, 2, 2, 2, 2, 2, 2, 2, 2, 2, 2, 2, 2, 2, 2, 2, 2, 2, 2, 2, 2, 2, 2, 2, 2, 2, 2, 2, 2, 2, 2, 2, 2, 2, 2, 2, 2, 2, 2, 2, 2, 2, 2, 2, 2, 2, 2, 2, 2, 2, 2, 2, 2, 2, 2, 2, 2, 2, 2, 2, 2, 2, 2, 2, 2, 2, 2, 2, 2, 2, 2, 2, 2, 2, 2, 2, 2, 2, 2, 2, 2, 2, 2, 2, 2, 2, 2, 2, 2, 2, 2, 2, 2, 2, 2, 2, 2, 2, 2, 2, 2, 2, 2, 2, 2, 2, 2, 2, 2, 2, 2, 2, 2, 2, 2, 2, 2, 2, 2, 2, 2, 2, 2, 2, 2, 2, 2, 2, 2, 2, 2, 2, 2, 2, 2, 2, 2, 2, 2, 2, 2, 2, 2, 2, 2, 2, 2, 2, 2, 2, 2, 2, 2, 2, 2, 2, 2, 2, 2, 2, 2, 2, 2, 2, 2, 2, 2, 2, 2, 2, 2, 2, 2, 2, 2, 2, 2, 2, 2, 2, 2, 2, 2, 2, 2, 2, 2, 2, 2, 2, 2, 2, 2, 2, 0, 2, 2, 2, 2, 2, 2, 2, 2, 2, 2, 2, 2, 2, 2, 2, 2, 2, 0, 0, 0, 0, 0, 0, 0, 0, 0, 0, 0, 0, 0, 0, 0, 0, 0, 0, 0, 0, 0, 0, 0, 0, 0, 0, 0, 0, 0, 0, 0, 0, 0, 0, 0, 0, 0, 0, 0, 0, 0, 0, 0, 0])
_uv = me_cube.uv_layers.new(name='UVMap')
_uv.uv.foreach_set('vector', [0.184, 0.2709, 0.1108, 0.3168, 0.09142, 0.2597, 0.1572, 0.2092, 0.3345, 0.194, 0.3657, 0.1486, 0.3837, 0.1519, 0.3441, 0.1944, 0.3556, 0.2373, 0.3345, 0.194, 0.3441, 0.1944, 0.3713, 0.2217, 0.3345, 0.194, 0.2882, 0.1416, 0.3079, 0.1086, 0.3372, 0.1289, 0.3657, 0.1486, 0.09142, 0.2597, 0.1108, 0.3168, 0.1089, 0.3182, 0.08978, 0.2616, 0.2536, 0.3794, 0.3179, 0.3398, 0.3179, 0.3398, 0.2536, 0.3794, 0.3345, 0.194, 0.2634, 0.2281, 0.2267, 0.1758, 0.2882, 0.1416, 0.2634, 0.2281, 0.184, 0.2709, 0.1572, 0.2092, 0.1855, 0.1949, 0.2267, 0.1758, 0.3855, 0.2806, 0.3179, 0.3398, 0.292, 0.2808, 0.3556, 0.2373, 0.3556, 0.2373, 0.292, 0.2808, 0.2634, 0.2281, 0.3345, 0.194, 0.3179, 0.3398, 0.2536, 0.3794, 0.2141, 0.3254, 0.292, 0.2808, 0.292, 0.2808, 0.2141, 0.3254, 0.184, 0.2709, 0.2634, 0.2281, 0.2536, 0.3794, 0.1766, 0.4104, 0.1374, 0.3646, 0.2141, 0.3254, 0.2141, 0.3254, 0.1374, 0.3646, 0.1108, 0.3168, 0.184, 0.2709, 0.0338, 0.265, 0.0338, 0.265, 0.0338, 0.265, 0.0338, 0.265, 0.0338, 0.265, 0.0338, 0.265, 0.0338, 0.265, 0.0338, 0.265, 0.0338, 0.265, 0.0338, 0.265, 0.0338, 0.265, 0.0338, 0.265, 0.0338, 0.265, 0.0338, 0.265, 0.3372, 0.1289, 0.3079, 0.1086, 0.3388, 0.07709, 0.3675, 0.104, 0.361, 0.3685, 0.387, 0.3426, 0.4214, 0.3499, 0.3969, 0.4044, 0.3855, 0.2806, 0.3556, 0.2373, 0.3713, 0.2217, 0.403, 0.2669, 0.786, 0.1084, 0.7857, 0.1089, 0.7897, 0.1475, 0.7879, 0.1482, 0.1108, 0.3168, 0.1374, 0.3646, 0.135, 0.366, 0.1089, 0.3182, 0.7879, 0.1482, 0.7897, 0.1475, 0.8316, 0.1494, 0.8336, 0.1529, 0.1374, 0.3646, 0.1766, 0.4104, 0.1747, 0.4143, 0.135, 0.366, 0.8316, 0.1494, 0.7897, 0.1475, 0.7857, 0.1089, 0.8281, 0.105, 0.6807, 0.5312, 0.5457, 0.4757, 0.5657, 0.3707, 0.7018, 0.4267, 0.7879, 0.1482, 0.7864, 0.1469, 0.7859, 0.1099, 0.786, 0.1084, 0.3657, 0.1486, 0.3803, 0.1219, 0.389, 0.1235, 0.3837, 0.1519, 0.387, 0.3426, 0.3855, 0.2806, 0.403, 0.2669, 0.4214, 0.3499, 0.3657, 0.1486, 0.3372, 0.1289, 0.3675, 0.104, 0.3803, 0.1219, 0.364, 0.1117, 0.4157, 0.004186, 0.4157, 0.004186, 0.364, 0.1117, 0.1766, 0.4104, 0.2536, 0.3794, 0.2536, 0.3794, 0.1747, 0.4143, 0.0338, 0.265, 0.0338, 0.265, 0.0338, 0.265, 0.0338, 0.265, 0.0338, 0.265, 0.0338, 0.265, 0.0338, 0.265, 0.0338, 0.265, 0.0338, 0.265, 0.0338, 0.265, 0.0338, 0.265, 0.0338, 0.265, 0.0338, 0.265, 0.0338, 0.265, 0.0338, 0.265, 0.0338, 0.265, 0.3179, 0.3398, 0.364, 0.1117, 0.364, 0.1117, 0.3179, 0.3398, 0.0338, 0.265, 0.09142, 0.2597, 0.08978, 0.2616, 0.0338, 0.265, 0.7018, 0.4267, 0.5657, 0.3707, 0.5931, 0.3138, 0.7255, 0.3774, 0.786, 0.1084, 0.7859, 0.1099, 0.7739, 0.1133, 0.7734, 0.1122, 0.7734, 0.1122, 0.7739, 0.1133, 0.7693, 0.1493, 0.7681, 0.1506, 0.7681, 0.1506, 0.7693, 0.1493, 0.7864, 0.1469, 0.7879, 0.1482, 0.7864, 0.1469, 0.7693, 0.1493, 0.7739, 0.1133, 0.7859, 0.1099, 0.7185, 0.1411, 0.7179, 0.1396, 0.7364, 0.1059, 0.7374, 0.1048, 0.7374, 0.1048, 0.7364, 0.1059, 0.7189, 0.09622, 0.7196, 0.09467, 0.7196, 0.09467, 0.7189, 0.09622, 0.6962, 0.129, 0.6939, 0.1301, 0.01691, 0.9024, 0.01186, 0.8685, 0.02035, 0.8631, 0.02404, 0.8967, 0.03877, 0.72, 0.03872, 0.7125, 0.04392, 0.7143, 0.04458, 0.7216, 0.6939, 0.1301, 0.6962, 0.129, 0.7179, 0.1396, 0.7185, 0.1411, 0.7179, 0.1396, 0.6962, 0.129, 0.7189, 0.09622, 0.7364, 0.1059, 0.5253, 0.268, 0.5236, 0.2623, 0.5607, 0.1866, 0.5616, 0.1852, 0.5616, 0.1852, 0.5607, 0.1866, 0.5235, 0.173, 0.524, 0.1684, 0.524, 0.1684, 0.5235, 0.173, 0.4976, 0.2533, 0.494, 0.2551, 0.494, 0.2551, 0.4976, 0.2533, 0.5236, 0.2623, 0.5253, 0.268, 0.5236, 0.2623, 0.4976, 0.2533, 0.5235, 0.173, 0.5607, 0.1866, 0.7007, 0.3054, 0.6962, 0.3029, 0.6968, 0.2759, 0.699, 0.2732, 0.699, 0.2732, 0.6968, 0.2759, 0.6739, 0.2776, 0.6724, 0.2745, 0.6724, 0.2745, 0.6751, 0.2772, 0.669, 0.3028, 0.6637, 0.3052, 0.6637, 0.3052, 0.669, 0.3028, 0.6962, 0.3029, 0.7007, 0.3054, 0.6962, 0.3029, 0.669, 0.3028, 0.6739, 0.2776, 0.6968, 0.2759, 0.743, 0.1492, 0.7423, 0.1477, 0.7543, 0.1129, 0.7551, 0.1116, 0.7551, 0.1116, 0.7543, 0.1129, 0.7368, 0.1062, 0.7374, 0.1048, 0.7374, 0.1048, 0.7368, 0.1062, 0.7206, 0.1399, 0.7185, 0.1411, 0.7185, 0.1411, 0.7206, 0.1399, 0.7423, 0.1477, 0.743, 0.1492, 0.7423, 0.1477, 0.7206, 0.1399, 0.7368, 0.1062, 0.7543, 0.1129, 0.3969, 0.4044, 0.4214, 0.3499, 0.4214, 0.3499, 0.3969, 0.4044, 0.7776, 0.03626, 0.798, 0.06149, 0.7843, 0.06186, 0.772, 0.04839, 0.7717, 0.06754, 0.775, 0.06549, 0.7745, 0.06506, 0.7711, 0.06775, 0.7644, 0.06525, 0.7678, 0.06843, 0.7672, 0.07019, 0.7633, 0.06569, 0.403, 0.2669, 0.3713, 0.2217, 0.3713, 0.2217, 0.403, 0.2669, 0.7843, 0.06186, 0.798, 0.06149, 0.7999, 0.06461, 0.7855, 0.06318, 0.7771, 0.06363, 0.7843, 0.06186, 0.7855, 0.06318, 0.7762, 0.06326, 0.6475, 0.265, 0.6725, 0.2733, 0.6724, 0.2745, 0.647, 0.266, 0.6588, 0.1926, 0.6475, 0.265, 0.647, 0.266, 0.6595, 0.1925, 0.7654, 0.06197, 0.7644, 0.06525, 0.7633, 0.06569, 0.7651, 0.06254, 0.4214, 0.3499, 0.403, 0.2669, 0.403, 0.2669, 0.4214, 0.3499, 0.7683, 0.05763, 0.7654, 0.06197, 0.7651, 0.06254, 0.7686, 0.05849, 0.6921, 0.2009, 0.6588, 0.1926, 0.6595, 0.1925, 0.6928, 0.2006, 0.5197, 0.2726, 0.494, 0.2551, 0.494, 0.2551, 0.5253, 0.268, 0.6991, 0.2744, 0.7241, 0.2085, 0.7236, 0.2084, 0.699, 0.2732, 0.772, 0.04839, 0.7711, 0.05138, 0.7722, 0.0509, 0.768, 0.0478, 0.7711, 0.05138, 0.7683, 0.05763, 0.7686, 0.05849, 0.7722, 0.0509, 0.6725, 0.2733, 0.6991, 0.2744, 0.699, 0.2732, 0.6724, 0.2745, 0.7644, 0.06525, 0.7654, 0.06197, 0.7752, 0.05751, 0.7745, 0.05773, 0.7717, 0.06754, 0.7678, 0.06843, 0.775, 0.05808, 0.7761, 0.05771, 0.7683, 0.05763, 0.7711, 0.05138, 0.7764, 0.0542, 0.7759, 0.05674, 0.772, 0.04839, 0.7825, 0.05694, 0.78, 0.0556, 0.7769, 0.05372, 0.7843, 0.06186, 0.7771, 0.06363, 0.7778, 0.05607, 0.78, 0.0556, 0.7711, 0.05138, 0.772, 0.04839, 0.7769, 0.05372, 0.7764, 0.0542, 0.7678, 0.06843, 0.7644, 0.06525, 0.7745, 0.05773, 0.775, 0.05808, 0.775, 0.06549, 0.7771, 0.06363, 0.7762, 0.06326, 0.7745, 0.06506, 0.3713, 0.2217, 0.3441, 0.1944, 0.3441, 0.1944, 0.3713, 0.2217, 0.7241, 0.2085, 0.6921, 0.2009, 0.6928, 0.2006, 0.7236, 0.2084, 0.5592, 0.6516, 0.5817, 0.6535, 0.5816, 0.6539, 0.5592, 0.652, 0.6067, 0.6605, 0.6322, 0.6777, 0.6318, 0.6781, 0.6065, 0.661, 0.7778, 0.05607, 0.7775, 0.05682, 0.7779, 0.05635, 0.7786, 0.05539, 0.7759, 0.05674, 0.7764, 0.0542, 0.777, 0.05393, 0.7763, 0.05624, 0.6322, 0.6777, 0.6511, 0.7074, 0.6501, 0.7072, 0.6318, 0.6781, 0.4864, 0.7402, 0.5095, 0.6654, 0.5101, 0.6659, 0.4879, 0.7397, 0.7745, 0.05773, 0.7752, 0.05751, 0.7755, 0.05711, 0.7751, 0.05746, 0.7654, 0.06197, 0.7683, 0.05763, 0.7759, 0.05674, 0.7752, 0.05751, 0.775, 0.06549, 0.7717, 0.06754, 0.7761, 0.05771, 0.7775, 0.05682, 0.7771, 0.06363, 0.775, 0.06549, 0.7775, 0.05682, 0.7778, 0.05607, 0.4864, 0.7402, 0.5407, 0.7638, 0.5321, 0.795, 0.4898, 0.7898, 0.5817, 0.6535, 0.5592, 0.6516, 0.5503, 0.5974, 0.5943, 0.5974, 0.6511, 0.7074, 0.6322, 0.6777, 0.6842, 0.6363, 0.7101, 0.6593, 0.6322, 0.6777, 0.6067, 0.6605, 0.6389, 0.6114, 0.6842, 0.6363, 0.5426, 0.6519, 0.5095, 0.6654, 0.5048, 0.5976, 0.5313, 0.5988, 0.5592, 0.6516, 0.5426, 0.6519, 0.5313, 0.5988, 0.5503, 0.5974, 0.6067, 0.6605, 0.5817, 0.6535, 0.5943, 0.5974, 0.6389, 0.6114, 0.78, 0.0556, 0.7778, 0.05607, 0.7786, 0.05539, 0.7804, 0.0545, 0.5426, 0.6519, 0.5592, 0.6516, 0.5592, 0.652, 0.5427, 0.6523, 0.6511, 0.7074, 0.6039, 0.7783, 0.6032, 0.7769, 0.6501, 0.7072, 0.1958, 0.9659, 0.1297, 0.9604, 0.1292, 0.9062, 0.1956, 0.9042, 0.1267, 0.9811, 0.153, 0.9784, 0.1636, 0.9962, 0.1365, 0.9998, 0.1297, 0.9604, 0.08728, 0.9776, 0.08866, 0.9028, 0.1292, 0.9062, 0.153, 0.9784, 0.1958, 0.9659, 0.186, 0.9808, 0.1636, 0.9962, 0.153, 0.9784, 0.1267, 0.9811, 0.1297, 0.9604, 0.1958, 0.9659, 0.1267, 0.9811, 0.09928, 0.9914, 0.08728, 0.9776, 0.1297, 0.9604, 0.09928, 0.9914, 0.1267, 0.9811, 0.1365, 0.9998, 0.1091, 0.9998, 0.6039, 0.7783, 0.6511, 0.7074, 0.694, 0.739, 0.6397, 0.8047, 0.5407, 0.7638, 0.6039, 0.7783, 0.5972, 0.81, 0.5321, 0.795, 0.4864, 0.7402, 0.4898, 0.7898, 0.4214, 0.7632, 0.4268, 0.7449, 0.0002441, 0.9641, 0.002311, 0.9116, 0.02025, 0.9129, 0.01806, 0.9646, 0.5095, 0.6654, 0.4864, 0.7402, 0.4323, 0.7151, 0.4466, 0.6613, 0.08866, 0.9028, 0.08728, 0.9776, 0.01806, 0.9646, 0.02025, 0.9129, 0.5048, 0.5976, 0.5095, 0.6654, 0.4227, 0.6657, 0.4122, 0.642, 0.04458, 0.7216, 0.04392, 0.7143, 0.06407, 0.7143, 0.06837, 0.7226, 0.04399, 0.7293, 0.04458, 0.7216, 0.06837, 0.7226, 0.0651, 0.7289, 0.06225, 0.5648, 0.06861, 0.5326, 0.07251, 0.5343, 0.0707, 0.5617, 0.4239, 0.9142, 0.4122, 0.8711, 0.4247, 0.8762, 0.4305, 0.9131, 0.03748, 0.7278, 0.03877, 0.72, 0.04458, 0.7216, 0.04399, 0.7293, 0.01186, 0.8685, 0.0002441, 0.8332, 0.01251, 0.8285, 0.02035, 0.8631, 0.0707, 0.5617, 0.07251, 0.5343, 0.1059, 0.5391, 0.1041, 0.5662, 0.02035, 0.8631, 0.01251, 0.8285, 0.08756, 0.8187, 0.09323, 0.8504, 0.4305, 0.9131, 0.4247, 0.8762, 0.4694, 0.8673, 0.4752, 0.9038, 0.02404, 0.8967, 0.02035, 0.8631, 0.09323, 0.8504, 0.09489, 0.8814, 0.7888, 0.5695, 0.6807, 0.5312, 0.7018, 0.4267, 0.8382, 0.475, 0.1913, 0.7138, 0.187, 0.6809, 0.2181, 0.6553, 0.2244, 0.7131, 0.249, 0.5925, 0.2447, 0.532, 0.2673, 0.509, 0.2709, 0.5589, 0.2744, 0.6089, 0.9084, 0.5872, 0.7888, 0.5695, 0.8382, 0.475, 0.9597, 0.5253, 0.135, 0.366, 0.08382, 0.4043, 0.05113, 0.3398, 0.1089, 0.3182, 0.1747, 0.4143, 0.1398, 0.462, 0.08382, 0.4043, 0.135, 0.366, 0.1089, 0.3182, 0.05113, 0.3398, 0.0338, 0.265, 0.08978, 0.2616, 0.3441, 0.1944, 0.3837, 0.1519, 0.3848, 0.1509, 0.3441, 0.1944, 0.798, 0.06149, 0.7776, 0.03626, 0.7756, 0.03449, 0.7999, 0.06461, 0.7678, 0.06843, 0.7717, 0.06754, 0.7711, 0.06775, 0.7672, 0.07019, 0.7776, 0.03626, 0.772, 0.04839, 0.768, 0.0478, 0.7756, 0.03449, 0.2527, 0.9024, 0.2539, 0.8742, 0.3287, 0.8834, 0.2907, 0.8929, 0.6572, 0.924, 0.6572, 0.8105, 0.7316, 0.8224, 0.7316, 0.8436, 0.7316, 0.8647, 0.7316, 0.9077, 0.2278, 0.8405, 0.2223, 0.8044, 0.2468, 0.7727, 0.2555, 0.8378, 0.6288, 0.8981, 0.6288, 0.8293, 0.6572, 0.8105, 0.6572, 0.924, 0.2259, 0.8764, 0.2278, 0.8405, 0.2555, 0.8378, 0.2539, 0.8742, 0.2527, 0.9024, 0.1881, 0.7477, 0.1913, 0.7138, 0.2244, 0.7131, 0.2204, 0.7723, 0.3649, 0.7123, 0.3615, 0.6865, 0.3582, 0.6608, 0.4089, 0.6533, 0.4111, 0.7125, 0.3601, 0.7644, 0.3625, 0.7384, 0.3649, 0.7123, 0.4111, 0.7125, 0.4118, 0.7723, 0.2204, 0.7723, 0.2244, 0.7131, 0.3105, 0.7121, 0.3099, 0.7344, 0.3093, 0.7567, 0.3041, 0.558, 0.301, 0.5143, 0.3348, 0.5196, 0.3374, 0.5571, 0.2244, 0.7131, 0.2181, 0.6553, 0.2627, 0.6618, 0.3074, 0.6682, 0.309, 0.6902, 0.3105, 0.7121, 0.2555, 0.8378, 0.2468, 0.7727, 0.3244, 0.7826, 0.3314, 0.8331, 0.0338, 0.265, 0.0338, 0.265, 0.0338, 0.265, 0.0338, 0.265, 0.0338, 0.265, 0.0338, 0.265, 0.0338, 0.265, 0.0338, 0.265, 0.2517, 0.9446, 0.2139, 0.9446, 0.1963, 0.9182, 0.2453, 0.9264, 0.2474, 0.9265, 0.2471, 0.9269, 0.2453, 0.9264, 0.1963, 0.9182, 0.2878, 0.9331, 0.2517, 0.9446, 0.2453, 0.9264, 0.2471, 0.9269, 0.2231, 0.9028, 0.2514, 0.9133, 0.2474, 0.9265, 0.1963, 0.9182, 0.2514, 0.9133, 0.2878, 0.9331, 0.2471, 0.9269, 0.2474, 0.9265, 0.6065, 0.661, 0.6318, 0.6781, 0.6204, 0.6958, 0.6033, 0.6757, 0.7751, 0.05746, 0.7755, 0.05711, 0.7762, 0.05738, 0.7753, 0.05737, 0.7804, 0.0545, 0.7786, 0.05539, 0.779, 0.05339, 0.7809, 0.05338, 0.5816, 0.6539, 0.6065, 0.661, 0.6033, 0.6757, 0.5785, 0.6681, 0.6032, 0.7769, 0.541, 0.7629, 0.5468, 0.7431, 0.59, 0.7526, 0.7765, 0.05736, 0.7754, 0.05774, 0.7758, 0.05688, 0.7766, 0.05624, 0.7782, 0.05342, 0.7804, 0.0545, 0.7809, 0.05338, 0.7795, 0.05367, 0.541, 0.7629, 0.4879, 0.7397, 0.5136, 0.7295, 0.5468, 0.7431, 0.5101, 0.6659, 0.5427, 0.6523, 0.5425, 0.6741, 0.5204, 0.6818, 0.777, 0.05393, 0.7782, 0.05342, 0.7795, 0.05367, 0.7778, 0.05369, 0.7775, 0.05682, 0.7761, 0.05771, 0.7765, 0.05736, 0.7779, 0.05635, 0.775, 0.05808, 0.7745, 0.05773, 0.7751, 0.05746, 0.7754, 0.05774, 0.5095, 0.6654, 0.5426, 0.6519, 0.5427, 0.6523, 0.5101, 0.6659, 0.5407, 0.7638, 0.4864, 0.7402, 0.4879, 0.7397, 0.541, 0.7629, 0.7752, 0.05751, 0.7759, 0.05674, 0.7763, 0.05624, 0.7755, 0.05711, 0.7764, 0.0542, 0.7769, 0.05372, 0.7782, 0.05342, 0.777, 0.05393, 0.6039, 0.7783, 0.5407, 0.7638, 0.541, 0.7629, 0.6032, 0.7769, 0.5817, 0.6535, 0.6067, 0.6605, 0.6065, 0.661, 0.5816, 0.6539, 0.7769, 0.05372, 0.78, 0.0556, 0.7804, 0.0545, 0.7782, 0.05342, 0.7761, 0.05771, 0.775, 0.05808, 0.7754, 0.05774, 0.7765, 0.05736, 0.8172, 0.9934, 0.7359, 0.9934, 0.7321, 0.8105, 0.8134, 0.8105, 0.7812, 0.05253, 0.779, 0.05339, 0.791, 0.04366, 0.794, 0.04184, 0.8657, 0.9844, 0.8172, 0.9934, 0.8134, 0.8105, 0.8836, 0.8141, 0.887, 0.7893, 0.854, 0.7905, 0.854, 0.6076, 0.887, 0.6063, 0.779, 0.05339, 0.7778, 0.05506, 0.7916, 0.04612, 0.791, 0.04366, 0.9522, 0.7803, 0.9201, 0.7875, 0.9201, 0.6045, 0.9522, 0.5974, 0.8123, 0.7887, 0.7844, 0.7695, 0.8006, 0.5974, 0.8388, 0.6073, 0.7844, 0.7695, 0.7135, 0.7686, 0.7106, 0.5974, 0.8006, 0.5974, 0.9201, 0.7875, 0.887, 0.7893, 0.887, 0.6063, 0.9201, 0.6045, 0.8325, 0.7979, 0.8123, 0.7887, 0.8388, 0.6073, 0.8535, 0.6161, 0.5427, 0.6523, 0.5592, 0.652, 0.5552, 0.6654, 0.5425, 0.6741, 0.7763, 0.05624, 0.777, 0.05393, 0.7778, 0.05369, 0.7775, 0.05616, 0.7786, 0.05539, 0.7779, 0.05635, 0.7778, 0.05506, 0.779, 0.05339, 0.6501, 0.7072, 0.6032, 0.7769, 0.59, 0.7526, 0.6214, 0.7141, 0.6318, 0.6781, 0.6501, 0.7072, 0.6214, 0.7141, 0.6204, 0.6958, 0.7779, 0.05635, 0.7765, 0.05736, 0.7766, 0.05624, 0.7778, 0.05506, 0.7754, 0.05774, 0.7751, 0.05746, 0.7753, 0.05737, 0.7758, 0.05688, 0.4879, 0.7397, 0.5101, 0.6659, 0.5204, 0.6818, 0.5136, 0.7295, 0.5592, 0.652, 0.5816, 0.6539, 0.5785, 0.6681, 0.5552, 0.6654, 0.7755, 0.05711, 0.7763, 0.05624, 0.7775, 0.05616, 0.7762, 0.05738, 0.5083, 0.8301, 0.5115, 0.8336, 0.5132, 0.919, 0.5094, 0.9229, 0.5132, 0.919, 0.5115, 0.8336, 0.6247, 0.8324, 0.6252, 0.8949, 0.1209, 0.8478, 0.1223, 0.8481, 0.226, 0.838, 0.2278, 0.8405, 0.2278, 0.8405, 0.226, 0.838, 0.2205, 0.8073, 0.2223, 0.8044, 0.2223, 0.8044, 0.2205, 0.8073, 0.1138, 0.8075, 0.1125, 0.8084, 0.1125, 0.8084, 0.1138, 0.8075, 0.1223, 0.8481, 0.1209, 0.8478, 0.1223, 0.8481, 0.1138, 0.8075, 0.2205, 0.8073, 0.226, 0.838, 0.09328, 0.7198, 0.09537, 0.7178, 0.1875, 0.7102, 0.1913, 0.7138, 0.1913, 0.7138, 0.1875, 0.7102, 0.1834, 0.6848, 0.187, 0.6809, 0.187, 0.6809, 0.1834, 0.6848, 0.08176, 0.6917, 0.07874, 0.6892, 0.07874, 0.6892, 0.08176, 0.6917, 0.09537, 0.7178, 0.09328, 0.7198, 0.09537, 0.7178, 0.08176, 0.6917, 0.1834, 0.6848, 0.1875, 0.7102, 0.06837, 0.7226, 0.06337, 0.7194, 0.09084, 0.7187, 0.09328, 0.7198, 0.09328, 0.7198, 0.09084, 0.7187, 0.07803, 0.6948, 0.07874, 0.6892, 0.07874, 0.6892, 0.07803, 0.6948, 0.06821, 0.7227, 0.06407, 0.7143, 0.06407, 0.7143, 0.06821, 0.7227, 0.06337, 0.7194, 0.06837, 0.7226, 0.06337, 0.7194, 0.06821, 0.7227, 0.07803, 0.6948, 0.09084, 0.7187, 0.1041, 0.5662, 0.1071, 0.5525, 0.1379, 0.5932, 0.1407, 0.6008, 0.1407, 0.6008, 0.1379, 0.5932, 0.1317, 0.5258, 0.1345, 0.5205, 0.1345, 0.5205, 0.1317, 0.5258, 0.1065, 0.5536, 0.1059, 0.5391, 0.1059, 0.5391, 0.1065, 0.5536, 0.1071, 0.5525, 0.1041, 0.5662, 0.1071, 0.5525, 0.1065, 0.5536, 0.1317, 0.5258, 0.1379, 0.5932, 0.0651, 0.7289, 0.06506, 0.729, 0.07789, 0.7521, 0.07757, 0.7568, 0.07757, 0.7568, 0.07789, 0.7521, 0.08872, 0.722, 0.09328, 0.7198, 0.09328, 0.7198, 0.08872, 0.722, 0.065, 0.7285, 0.06837, 0.7226, 0.06837, 0.7226, 0.065, 0.7285, 0.06506, 0.729, 0.0651, 0.7289, 0.06506, 0.729, 0.065, 0.7285, 0.08872, 0.722, 0.07789, 0.7521, 0.09489, 0.8814, 0.09469, 0.8747, 0.1178, 0.8838, 0.1189, 0.8868, 0.1189, 0.8868, 0.1178, 0.8838, 0.1193, 0.8503, 0.1209, 0.8478, 0.1209, 0.8478, 0.1193, 0.8503, 0.09446, 0.853, 0.09323, 0.8504, 0.09323, 0.8504, 0.09446, 0.853, 0.09469, 0.8747, 0.09489, 0.8814, 0.09469, 0.8747, 0.09446, 0.853, 0.1193, 0.8503, 0.1178, 0.8838, 0.07757, 0.7568, 0.08294, 0.7544, 0.1855, 0.7438, 0.1881, 0.7477, 0.1881, 0.7477, 0.1855, 0.7438, 0.1872, 0.7166, 0.1913, 0.7138, 0.1913, 0.7138, 0.1872, 0.7166, 0.09555, 0.722, 0.09328, 0.7198, 0.09328, 0.7198, 0.09555, 0.722, 0.08294, 0.7544, 0.07757, 0.7568, 0.08294, 0.7544, 0.09555, 0.722, 0.1872, 0.7166, 0.1855, 0.7438, 0.07874, 0.6892, 0.08213, 0.6864, 0.1835, 0.6778, 0.187, 0.6809, 0.249, 0.5925, 0.2455, 0.5894, 0.2413, 0.5345, 0.2447, 0.532, 0.2447, 0.532, 0.2413, 0.5345, 0.1374, 0.5239, 0.1345, 0.5205, 0.1345, 0.5205, 0.1374, 0.5239, 0.1441, 0.598, 0.1407, 0.6008, 0.1441, 0.598, 0.1374, 0.5239, 0.2413, 0.5345, 0.2455, 0.5894, 0.09323, 0.8504, 0.09393, 0.8481, 0.119, 0.8454, 0.1209, 0.8478, 0.1209, 0.8478, 0.119, 0.8454, 0.1115, 0.8117, 0.1125, 0.8084, 0.1125, 0.8084, 0.1115, 0.8117, 0.08943, 0.8262, 0.08756, 0.8187, 0.08756, 0.8187, 0.08943, 0.8262, 0.09393, 0.8481, 0.09323, 0.8504, 0.09393, 0.8481, 0.08943, 0.8262, 0.1115, 0.8117, 0.119, 0.8454, 0.4752, 0.9038, 0.4755, 0.8876, 0.5064, 0.9178, 0.5094, 0.9229, 0.5094, 0.9229, 0.5064, 0.9178, 0.5047, 0.839, 0.5083, 0.8301, 0.5083, 0.8301, 0.5047, 0.839, 0.4752, 0.8841, 0.4694, 0.8673, 0.4694, 0.8673, 0.4752, 0.8841, 0.4755, 0.8876, 0.4752, 0.9038, 0.4755, 0.8876, 0.4752, 0.8841, 0.5047, 0.839, 0.5064, 0.9178, 0.8276, 0.1016, 0.8281, 0.105, 0.7857, 0.1089, 0.786, 0.1084, 0.8336, 0.1529, 0.8316, 0.1494, 0.8281, 0.105, 0.8276, 0.1016, 0.7668, 0.1491, 0.7446, 0.1479, 0.7549, 0.1129, 0.7732, 0.1136, 0.743, 0.1492, 0.7446, 0.1479, 0.7668, 0.1491, 0.7681, 0.1506, 0.7551, 0.1116, 0.7549, 0.1129, 0.7446, 0.1479, 0.743, 0.1492, 0.7734, 0.1122, 0.7732, 0.1136, 0.7549, 0.1129, 0.7551, 0.1116, 0.7681, 0.1506, 0.7668, 0.1491, 0.7732, 0.1136, 0.7734, 0.1122, 0.6939, 0.1282, 0.6838, 0.1097, 0.7106, 0.08393, 0.718, 0.0956, 0.6815, 0.1098, 0.6838, 0.1097, 0.6939, 0.1282, 0.6939, 0.1301, 0.7111, 0.08265, 0.7106, 0.08393, 0.6838, 0.1097, 0.6815, 0.1098, 0.7196, 0.09467, 0.718, 0.0956, 0.7106, 0.08393, 0.7111, 0.08265, 0.6939, 0.1301, 0.6939, 0.1282, 0.718, 0.0956, 0.7196, 0.09467, 0.608, 0.286, 0.5343, 0.2635, 0.5582, 0.1888, 0.6156, 0.2204, 0.5253, 0.268, 0.5343, 0.2635, 0.608, 0.286, 0.6133, 0.2861, 0.5616, 0.1852, 0.5582, 0.1888, 0.5343, 0.2635, 0.5253, 0.268, 0.6157, 0.2197, 0.6156, 0.2204, 0.5582, 0.1888, 0.5616, 0.1852, 0.6133, 0.2861, 0.608, 0.286, 0.6156, 0.2204, 0.6157, 0.2197, 0.7811, 0.3103, 0.7531, 0.2968, 0.7721, 0.2507, 0.804, 0.2669, 0.7493, 0.2977, 0.7531, 0.2968, 0.7811, 0.3103, 0.7815, 0.312, 0.7721, 0.2506, 0.7721, 0.2507, 0.7531, 0.2968, 0.7493, 0.2977, 0.8068, 0.2646, 0.804, 0.2669, 0.7721, 0.2507, 0.7721, 0.2506, 0.7815, 0.312, 0.7811, 0.3103, 0.804, 0.2669, 0.8068, 0.2646, 0.7305, 0.2731, 0.7002, 0.2714, 0.723, 0.2097, 0.7412, 0.2465, 0.699, 0.2732, 0.7002, 0.2714, 0.7305, 0.2731, 0.7316, 0.2748, 0.7236, 0.2084, 0.723, 0.2097, 0.7002, 0.2714, 0.699, 0.2732, 0.7432, 0.2459, 0.7412, 0.2465, 0.723, 0.2097, 0.7236, 0.2084, 0.7316, 0.2748, 0.7305, 0.2731, 0.7412, 0.2465, 0.7432, 0.2459, 0.6146, 0.2802, 0.6187, 0.2227, 0.6577, 0.1928, 0.6461, 0.2676, 0.6157, 0.2197, 0.6187, 0.2227, 0.6146, 0.2802, 0.6133, 0.2861, 0.6595, 0.1925, 0.6577, 0.1928, 0.6187, 0.2227, 0.6157, 0.2197, 0.647, 0.266, 0.6461, 0.2676, 0.6577, 0.1928, 0.6595, 0.1925, 0.6133, 0.2861, 0.6146, 0.2802, 0.6461, 0.2676, 0.647, 0.266, 0.6518, 0.3026, 0.6205, 0.2876, 0.6462, 0.2688, 0.6696, 0.2771, 0.6133, 0.2861, 0.6205, 0.2876, 0.6518, 0.3026, 0.6469, 0.3096, 0.647, 0.266, 0.6462, 0.2688, 0.6205, 0.2876, 0.6133, 0.2861, 0.6724, 0.2745, 0.6696, 0.2771, 0.6462, 0.2688, 0.647, 0.266, 0.6637, 0.3052, 0.6518, 0.3026, 0.6696, 0.2771, 0.6724, 0.2745, 0.681, 0.1082, 0.6591, 0.07938, 0.7016, 0.0593, 0.7096, 0.08309, 0.6557, 0.07899, 0.6591, 0.07938, 0.681, 0.1082, 0.6815, 0.1098, 0.7035, 0.05889, 0.7016, 0.0593, 0.6591, 0.07938, 0.6557, 0.07899, 0.7111, 0.08265, 0.7096, 0.08309, 0.7016, 0.0593, 0.7035, 0.05889, 0.6815, 0.1098, 0.681, 0.1082, 0.7096, 0.08309, 0.7111, 0.08265, 0.7448, 0.2977, 0.7049, 0.3023, 0.7002, 0.2753, 0.7293, 0.2783, 0.7007, 0.3054, 0.7049, 0.3023, 0.7448, 0.2977, 0.7493, 0.2977, 0.699, 0.2732, 0.7002, 0.2753, 0.7049, 0.3023, 0.7007, 0.3054, 0.7316, 0.2748, 0.7293, 0.2783, 0.7002, 0.2753, 0.699, 0.2732, 0.7493, 0.2977, 0.7448, 0.2977, 0.7293, 0.2783, 0.7316, 0.2748, 0.771, 0.2524, 0.7498, 0.2948, 0.7333, 0.2747, 0.7438, 0.2473, 0.7493, 0.2977, 0.7498, 0.2948, 0.771, 0.2524, 0.7721, 0.2506, 0.7316, 0.2748, 0.7333, 0.2747, 0.7498, 0.2948, 0.7493, 0.2977, 0.7432, 0.2459, 0.7438, 0.2473, 0.7333, 0.2747, 0.7316, 0.2748, 0.7721, 0.2506, 0.771, 0.2524, 0.7438, 0.2473, 0.7432, 0.2459, 0.7846, 0.1078, 0.7746, 0.1108, 0.773, 0.09284, 0.7802, 0.09023, 0.7734, 0.1122, 0.7746, 0.1108, 0.7846, 0.1078, 0.786, 0.1084, 0.773, 0.09226, 0.773, 0.09284, 0.7746, 0.1108, 0.7734, 0.1122, 0.7798, 0.08911, 0.7802, 0.09023, 0.773, 0.09284, 0.773, 0.09226, 0.786, 0.1084, 0.7846, 0.1078, 0.7802, 0.09023, 0.7798, 0.08911, 0.8244, 0.09897, 0.788, 0.1069, 0.7786, 0.08966, 0.8109, 0.07637, 0.8131, 0.07335, 0.786, 0.1084, 0.788, 0.1069, 0.8244, 0.09897, 0.8276, 0.1016, 0.7798, 0.08911, 0.7786, 0.08966, 0.788, 0.1069, 0.786, 0.1084, 0.8079, 0.07321, 0.8109, 0.07637, 0.7786, 0.08966, 0.7798, 0.08911, 0.8126, 0.07069, 0.8131, 0.07335, 0.8109, 0.07637, 0.8079, 0.07321, 0.8276, 0.1016, 0.8244, 0.09897, 0.8131, 0.07335, 0.8126, 0.07069, 0.7371, 0.1035, 0.7219, 0.09423, 0.7364, 0.07745, 0.7496, 0.0851, 0.7196, 0.09467, 0.7219, 0.09423, 0.7371, 0.1035, 0.7374, 0.1048, 0.7371, 0.07696, 0.7364, 0.07745, 0.7219, 0.09423, 0.7196, 0.09467, 0.7508, 0.08386, 0.7496, 0.0851, 0.7364, 0.07745, 0.7371, 0.07696, 0.7374, 0.1048, 0.7371, 0.1035, 0.7496, 0.0851, 0.7508, 0.08386, 0.7113, 0.0807, 0.7055, 0.0602, 0.7285, 0.05567, 0.7305, 0.07044, 0.7035, 0.05889, 0.7055, 0.0602, 0.7113, 0.0807, 0.7111, 0.08265, 0.73, 0.05568, 0.7285, 0.05567, 0.7055, 0.0602, 0.7035, 0.05889, 0.7314, 0.06994, 0.7305, 0.07044, 0.7285, 0.05567, 0.73, 0.05568, 0.7111, 0.08265, 0.7113, 0.0807, 0.7305, 0.07044, 0.7314, 0.06994, 0.6549, 0.0776, 0.6276, 0.04132, 0.6794, 0.0155, 0.7029, 0.05908, 0.6216, 0.04192, 0.6276, 0.04132, 0.6549, 0.0776, 0.6557, 0.07899, 0.6834, 0.01422, 0.6794, 0.0155, 0.6276, 0.04132, 0.6216, 0.04192, 0.7035, 0.05889, 0.7029, 0.05908, 0.6794, 0.0155, 0.6834, 0.01422, 0.6557, 0.07899, 0.6549, 0.0776, 0.7029, 0.05908, 0.7035, 0.05889, 0.7234, 0.2072, 0.6942, 0.1987, 0.7183, 0.1428, 0.7417, 0.1507, 0.6928, 0.2006, 0.6942, 0.1987, 0.7234, 0.2072, 0.7236, 0.2084, 0.7185, 0.1411, 0.7183, 0.1428, 0.6942, 0.1987, 0.6928, 0.2006, 0.743, 0.1492, 0.7417, 0.1507, 0.7183, 0.1428, 0.7185, 0.1411, 0.7236, 0.2084, 0.7234, 0.2072, 0.7417, 0.1507, 0.743, 0.1492, 0.6925, 0.1997, 0.6615, 0.1902, 0.6932, 0.1323, 0.7174, 0.1422, 0.6595, 0.1925, 0.6615, 0.1902, 0.6925, 0.1997, 0.6928, 0.2006, 0.6939, 0.1301, 0.6932, 0.1323, 0.6615, 0.1902, 0.6595, 0.1925, 0.7185, 0.1411, 0.7174, 0.1422, 0.6932, 0.1323, 0.6939, 0.1301, 0.6928, 0.2006, 0.6925, 0.1997, 0.7174, 0.1422, 0.7185, 0.1411, 0.7715, 0.2484, 0.7441, 0.245, 0.7686, 0.1517, 0.7875, 0.1503, 0.7432, 0.2459, 0.7441, 0.245, 0.7715, 0.2484, 0.7721, 0.2506, 0.7681, 0.1506, 0.7686, 0.1517, 0.7441, 0.245, 0.7432, 0.2459, 0.7879, 0.1482, 0.7875, 0.1503, 0.7686, 0.1517, 0.7681, 0.1506, 0.7721, 0.2506, 0.7715, 0.2484, 0.7875, 0.1503, 0.7879, 0.1482, 0.8066, 0.2613, 0.7738, 0.2501, 0.7879, 0.1482, 0.8326, 0.1562, 0.7721, 0.2506, 0.7738, 0.2501, 0.8066, 0.2613, 0.8068, 0.2646, 0.7879, 0.1482, 0.7879, 0.1482, 0.7738, 0.2501, 0.7721, 0.2506, 0.8336, 0.1529, 0.8326, 0.1562, 0.7879, 0.1482, 0.7879, 0.1482, 0.8068, 0.2646, 0.8066, 0.2613, 0.8326, 0.1562, 0.8336, 0.1529, 0.7438, 0.2447, 0.7254, 0.2076, 0.7435, 0.1507, 0.7675, 0.1525, 0.7236, 0.2084, 0.7254, 0.2076, 0.7438, 0.2447, 0.7432, 0.2459, 0.743, 0.1492, 0.7435, 0.1507, 0.7254, 0.2076, 0.7236, 0.2084, 0.7681, 0.1506, 0.7675, 0.1525, 0.7435, 0.1507, 0.743, 0.1492, 0.7432, 0.2459, 0.7438, 0.2447, 0.7675, 0.1525, 0.7681, 0.1506, 0.6591, 0.193, 0.6164, 0.2163, 0.6794, 0.1101, 0.6919, 0.1304, 0.6157, 0.2197, 0.6164, 0.2163, 0.6591, 0.193, 0.6595, 0.1925, 0.6815, 0.1098, 0.6794, 0.1101, 0.6164, 0.2163, 0.6157, 0.2197, 0.6939, 0.1301, 0.6919, 0.1304, 0.6794, 0.1101, 0.6815, 0.1098, 0.6595, 0.1925, 0.6591, 0.193, 0.6919, 0.1304, 0.6939, 0.1301, 0.6125, 0.2193, 0.5688, 0.1831, 0.6523, 0.08023, 0.681, 0.1105, 0.5616, 0.1852, 0.5688, 0.1831, 0.6125, 0.2193, 0.6157, 0.2197, 0.6557, 0.07899, 0.6523, 0.08023, 0.5688, 0.1831, 0.5616, 0.1852, 0.6815, 0.1098, 0.681, 0.1105, 0.6523, 0.08023, 0.6557, 0.07899, 0.6157, 0.2197, 0.6125, 0.2193, 0.681, 0.1105, 0.6815, 0.1098, 0.5593, 0.1823, 0.5288, 0.166, 0.6183, 0.04566, 0.6565, 0.07895, 0.524, 0.1684, 0.5288, 0.166, 0.5593, 0.1823, 0.5616, 0.1852, 0.6216, 0.04192, 0.6183, 0.04566, 0.5288, 0.166, 0.524, 0.1684, 0.6557, 0.07899, 0.6565, 0.07895, 0.6183, 0.04566, 0.6216, 0.04192, 0.5616, 0.1852, 0.5593, 0.1823, 0.6565, 0.07895, 0.6557, 0.07899, 0.8103, 0.06995, 0.8079, 0.07147, 0.8019, 0.06538, 0.8045, 0.06412, 0.8079, 0.07321, 0.8079, 0.07147, 0.8103, 0.06995, 0.8126, 0.07069, 0.7999, 0.06461, 0.8019, 0.06538, 0.8079, 0.07147, 0.8079, 0.07321, 0.8045, 0.06229, 0.8045, 0.06412, 0.8019, 0.06538, 0.7999, 0.06461, 0.8126, 0.07069, 0.8103, 0.06995, 0.8045, 0.06412, 0.8045, 0.06229, 0.7039, 0.05647, 0.688, 0.01587, 0.727, 0.0132, 0.7249, 0.01882, 0.73, 0.05704, 0.6834, 0.01422, 0.688, 0.01587, 0.7039, 0.05647, 0.7035, 0.05889, 0.7302, 0.01239, 0.727, 0.0132, 0.688, 0.01587, 0.6834, 0.01422, 0.7297, 0.02057, 0.7249, 0.01882, 0.727, 0.0132, 0.7302, 0.01239, 0.73, 0.05568, 0.73, 0.05704, 0.7249, 0.01882, 0.7297, 0.02057, 0.7035, 0.05889, 0.7039, 0.05647, 0.73, 0.05704, 0.73, 0.05568, 0.7305, 0.05518, 0.7321, 0.02317, 0.7418, 0.02433, 0.7299, 0.05493, 0.7297, 0.02057, 0.7321, 0.02317, 0.7305, 0.05518, 0.73, 0.05568, 0.7443, 0.02448, 0.7418, 0.02433, 0.7321, 0.02317, 0.7297, 0.02057, 0.7309, 0.0547, 0.7299, 0.05493, 0.7418, 0.02433, 0.7443, 0.02448, 0.73, 0.05568, 0.7305, 0.05518, 0.7299, 0.05493, 0.7309, 0.0547, 0.7323, 0.06775, 0.7319, 0.05605, 0.745, 0.05349, 0.745, 0.06103, 0.7309, 0.0547, 0.7319, 0.05605, 0.7323, 0.06775, 0.732, 0.06909, 0.7455, 0.05385, 0.745, 0.05349, 0.7319, 0.05605, 0.7309, 0.0547, 0.7458, 0.06066, 0.745, 0.06103, 0.745, 0.05349, 0.7455, 0.05385, 0.732, 0.06909, 0.7323, 0.06775, 0.745, 0.06103, 0.7458, 0.06066, 0.7484, 0.02581, 0.7732, 0.03319, 0.7659, 0.04609, 0.7507, 0.04061, 0.7756, 0.03449, 0.7732, 0.03319, 0.7484, 0.02581, 0.7443, 0.02448, 0.7659, 0.04681, 0.7659, 0.04609, 0.7732, 0.03319, 0.7756, 0.03449, 0.7522, 0.04033, 0.7507, 0.04061, 0.7659, 0.04609, 0.7659, 0.04681, 0.7443, 0.02448, 0.7484, 0.02581, 0.7507, 0.04061, 0.7522, 0.04033, 0.78, 0.08897, 0.7732, 0.09183, 0.7733, 0.09166, 0.7802, 0.08869, 0.773, 0.09226, 0.7732, 0.09183, 0.78, 0.08897, 0.7798, 0.08911, 0.7733, 0.09157, 0.7733, 0.09166, 0.7732, 0.09183, 0.773, 0.09226, 0.7809, 0.08799, 0.7802, 0.08869, 0.7733, 0.09166, 0.7733, 0.09157, 0.7798, 0.08911, 0.78, 0.08897, 0.7802, 0.08869, 0.7809, 0.08799, 0.8054, 0.07239, 0.7801, 0.08839, 0.7807, 0.08866, 0.8006, 0.06691, 0.7798, 0.08911, 0.7801, 0.08839, 0.8054, 0.07239, 0.8079, 0.07321, 0.7809, 0.08799, 0.7807, 0.08866, 0.7801, 0.08839, 0.7798, 0.08911, 0.7999, 0.06461, 0.8006, 0.06691, 0.7807, 0.08866, 0.7809, 0.08799, 0.8079, 0.07321, 0.8054, 0.07239, 0.8006, 0.06691, 0.7999, 0.06461, 0.7543, 0.1102, 0.7392, 0.1039, 0.7499, 0.08535, 0.7618, 0.09201, 0.7374, 0.1048, 0.7392, 0.1039, 0.7543, 0.1102, 0.7551, 0.1116, 0.7508, 0.08386, 0.7499, 0.08535, 0.7392, 0.1039, 0.7374, 0.1048, 0.762, 0.09127, 0.7618, 0.09201, 0.7499, 0.08535, 0.7508, 0.08386, 0.7551, 0.1116, 0.7543, 0.1102, 0.7618, 0.09201, 0.762, 0.09127, 0.8, 0.06353, 0.7766, 0.03384, 0.7795, 0.0296, 0.8028, 0.06178, 0.7756, 0.03449, 0.7766, 0.03384, 0.8, 0.06353, 0.7999, 0.06461, 0.7787, 0.02874, 0.7795, 0.0296, 0.7766, 0.03384, 0.7756, 0.03449, 0.8045, 0.06229, 0.8028, 0.06178, 0.7795, 0.0296, 0.7787, 0.02874, 0.7999, 0.06461, 0.8, 0.06353, 0.8028, 0.06178, 0.8045, 0.06229, 0.7725, 0.09109, 0.7633, 0.0905, 0.768, 0.0787, 0.7739, 0.07937, 0.762, 0.09127, 0.7633, 0.0905, 0.7725, 0.09109, 0.7733, 0.09157, 0.7687, 0.07823, 0.768, 0.0787, 0.7633, 0.0905, 0.762, 0.09127, 0.7737, 0.07872, 0.7739, 0.07937, 0.768, 0.0787, 0.7687, 0.07823, 0.7733, 0.09157, 0.7725, 0.09109, 0.7739, 0.07937, 0.7737, 0.07872, 0.7315, 0.06984, 0.7305, 0.05507, 0.7308, 0.05482, 0.7317, 0.06962, 0.73, 0.05568, 0.7305, 0.05507, 0.7315, 0.06984, 0.7314, 0.06994, 0.7309, 0.0547, 0.7308, 0.05482, 0.7305, 0.05507, 0.73, 0.05568, 0.732, 0.06909, 0.7317, 0.06962, 0.7308, 0.05482, 0.7309, 0.0547, 0.7314, 0.06994, 0.7315, 0.06984, 0.7317, 0.06962, 0.732, 0.06909, 0.7317, 0.05238, 0.7435, 0.02706, 0.752, 0.0377, 0.7452, 0.05482, 0.7443, 0.02448, 0.7435, 0.02706, 0.7317, 0.05238, 0.7309, 0.0547, 0.7524, 0.03902, 0.752, 0.0377, 0.7435, 0.02706, 0.7443, 0.02448, 0.7455, 0.05385, 0.7452, 0.05482, 0.752, 0.0377, 0.7524, 0.03902, 0.7309, 0.0547, 0.7317, 0.05238, 0.7452, 0.05482, 0.7455, 0.05385, 0.7513, 0.08121, 0.7391, 0.07707, 0.7471, 0.06453, 0.7551, 0.06615, 0.7371, 0.07696, 0.7391, 0.07707, 0.7513, 0.08121, 0.7508, 0.08386, 0.7475, 0.06461, 0.7471, 0.06453, 0.7391, 0.07707, 0.7371, 0.07696, 0.7558, 0.0654, 0.7551, 0.06615, 0.7471, 0.06453, 0.7475, 0.06461, 0.7508, 0.08386, 0.7513, 0.08121, 0.7664, 0.07252, 0.7655, 0.07341, 0.78, 0.08793, 0.7741, 0.09056, 0.7736, 0.07899, 0.7771, 0.07714, 0.7733, 0.09157, 0.7741, 0.09056, 0.78, 0.08793, 0.7809, 0.08799, 0.7737, 0.07872, 0.7736, 0.07899, 0.7741, 0.09056, 0.7733, 0.09157, 0.7769, 0.07656, 0.7771, 0.07714, 0.7736, 0.07899, 0.7737, 0.07872, 0.7809, 0.08799, 0.78, 0.08793, 0.7771, 0.07714, 0.7769, 0.07656, 0.7754, 0.03341, 0.7462, 0.02335, 0.7444, 0.01972, 0.7772, 0.02751, 0.7443, 0.02448, 0.7462, 0.02335, 0.7754, 0.03341, 0.7756, 0.03449, 0.743, 0.01802, 0.7444, 0.01972, 0.7462, 0.02335, 0.7443, 0.02448, 0.7787, 0.02874, 0.7776, 0.02835, 0.7444, 0.01972, 0.743, 0.01802, 0.7756, 0.03449, 0.7754, 0.03341, 0.7776, 0.02835, 0.7787, 0.02874, 0.731, 0.02012, 0.7324, 0.01479, 0.741, 0.01851, 0.7419, 0.02234, 0.7302, 0.01239, 0.7324, 0.01479, 0.731, 0.02012, 0.7297, 0.02057, 0.743, 0.01802, 0.741, 0.01851, 0.7324, 0.01479, 0.7302, 0.01239, 0.7443, 0.02448, 0.7419, 0.02234, 0.741, 0.01851, 0.743, 0.01802, 0.7297, 0.02057, 0.731, 0.02012, 0.7419, 0.02234, 0.7443, 0.02448, 0.7614, 0.09026, 0.7525, 0.08369, 0.7642, 0.07382, 0.7689, 0.07884, 0.7508, 0.08386, 0.7525, 0.08369, 0.7614, 0.09026, 0.762, 0.09127, 0.7655, 0.07341, 0.7642, 0.07382, 0.7525, 0.08369, 0.7508, 0.08386, 0.7687, 0.07823, 0.7689, 0.07884, 0.7642, 0.07382, 0.7655, 0.07341, 0.762, 0.09127, 0.7614, 0.09026, 0.7689, 0.07884, 0.7687, 0.07823, 0.7984, 0.06611, 0.7827, 0.08628, 0.7758, 0.07702, 0.7866, 0.0634, 0.7809, 0.08799, 0.7827, 0.08628, 0.7984, 0.06611, 0.7999, 0.06461, 0.7769, 0.07656, 0.7758, 0.07702, 0.7827, 0.08628, 0.7809, 0.08799, 0.7855, 0.06318, 0.7866, 0.0634, 0.7758, 0.07702, 0.7769, 0.07656, 0.7999, 0.06461, 0.7984, 0.06611, 0.7866, 0.0634, 0.7855, 0.06318, 0.7371, 0.07571, 0.7334, 0.06945, 0.7451, 0.06083, 0.7472, 0.06509, 0.732, 0.06909, 0.7334, 0.06945, 0.7371, 0.07571, 0.7371, 0.07696, 0.7458, 0.06066, 0.7451, 0.06083, 0.7334, 0.06945, 0.732, 0.06909, 0.7475, 0.06461, 0.7472, 0.06509, 0.7451, 0.06083, 0.7458, 0.06066, 0.7371, 0.07696, 0.7371, 0.07571, 0.7472, 0.06509, 0.7475, 0.06461, 0.7199, 0.09293, 0.7129, 0.08302, 0.7308, 0.07048, 0.7359, 0.07768, 0.7111, 0.08265, 0.7129, 0.08302, 0.7199, 0.09293, 0.7196, 0.09467, 0.7314, 0.06994, 0.7308, 0.07048, 0.7129, 0.08302, 0.7111, 0.08265, 0.7371, 0.07696, 0.7359, 0.07768, 0.7308, 0.07048, 0.7314, 0.06994, 0.7196, 0.09467, 0.7199, 0.09293, 0.7359, 0.07768, 0.7371, 0.07696, 0.7731, 0.09217, 0.762, 0.09127, 0.7732, 0.092, 0.762, 0.09127, 0.762, 0.09127, 0.7731, 0.09217, 0.773, 0.09226, 0.7733, 0.09157, 0.7732, 0.092, 0.762, 0.09127, 0.762, 0.09127, 0.773, 0.09226, 0.7731, 0.09217, 0.7732, 0.092, 0.7733, 0.09157, 0.7371, 0.07696, 0.7318, 0.06941, 0.732, 0.06919, 0.7314, 0.06994, 0.7318, 0.06941, 0.7371, 0.07696, 0.7371, 0.07696, 0.732, 0.06909, 0.732, 0.06919, 0.7318, 0.06941, 0.7314, 0.06994, 0.7371, 0.07696, 0.7371, 0.07696, 0.732, 0.06919, 0.732, 0.06909, 0.7721, 0.1113, 0.7567, 0.1105, 0.7616, 0.09234, 0.7731, 0.09316, 0.7551, 0.1116, 0.7567, 0.1105, 0.7721, 0.1113, 0.7734, 0.1122, 0.762, 0.09127, 0.7616, 0.09234, 0.7567, 0.1105, 0.7551, 0.1116, 0.773, 0.09226, 0.7731, 0.09316, 0.7616, 0.09234, 0.762, 0.09127, 0.7734, 0.1122, 0.7721, 0.1113, 0.7731, 0.09316, 0.773, 0.09226, 0.6288, 0.8293, 0.6247, 0.8324, 0.5115, 0.8336, 0.5083, 0.8301, 0.6288, 0.8981, 0.6252, 0.8949, 0.6247, 0.8324, 0.6288, 0.8293, 0.5094, 0.9229, 0.5132, 0.919, 0.6252, 0.8949, 0.6288, 0.8981, 0.12, 0.8875, 0.1226, 0.8472, 0.2261, 0.8431, 0.224, 0.8736, 0.1209, 0.8478, 0.1226, 0.8472, 0.12, 0.8875, 0.1189, 0.8868, 0.2278, 0.8405, 0.2261, 0.8431, 0.1226, 0.8472, 0.1209, 0.8478, 0.2259, 0.8764, 0.224, 0.8736, 0.2261, 0.8431, 0.2278, 0.8405, 0.1189, 0.8868, 0.12, 0.8875, 0.224, 0.8736, 0.2259, 0.8764, 0.9308, 0.2149, 0.9308, 0.2508, 0.9148, 0.2521, 0.9148, 0.2162, 0.9386, 0.2641, 0.9308, 0.2508, 0.9308, 0.2149, 0.9413, 0.2048, 0.9042, 0.2621, 0.9148, 0.2521, 0.9308, 0.2508, 0.9386, 0.2641, 0.9069, 0.2028, 0.9148, 0.2162, 0.9148, 0.2521, 0.9042, 0.2621, 0.9413, 0.2048, 0.9308, 0.2149, 0.9148, 0.2162, 0.9069, 0.2028, 0.9275, 0.1597, 0.932, 0.1913, 0.9165, 0.1925, 0.9131, 0.1607, 0.9413, 0.2048, 0.932, 0.1913, 0.9275, 0.1597, 0.9368, 0.1491, 0.9069, 0.2028, 0.9165, 0.1925, 0.932, 0.1913, 0.9413, 0.2048, 0.9042, 0.147, 0.9131, 0.1607, 0.9165, 0.1925, 0.9069, 0.2028, 0.9368, 0.1491, 0.9275, 0.1597, 0.9131, 0.1607, 0.9042, 0.147, 0.9352, 0.08751, 0.9198, 0.08419, 0.9205, 0.06054, 0.9361, 0.06245, 0.9065, 0.09724, 0.9198, 0.08419, 0.9352, 0.08751, 0.9431, 0.0986, 0.9129, 0.04516, 0.9205, 0.06054, 0.9198, 0.08419, 0.9065, 0.09724, 0.949, 0.05351, 0.9361, 0.06245, 0.9205, 0.06054, 0.9129, 0.04516, 0.9431, 0.0986, 0.9352, 0.08751, 0.9361, 0.06245, 0.949, 0.05351, 0.9292, 0.1356, 0.9151, 0.1369, 0.9147, 0.1103, 0.9304, 0.109, 0.9042, 0.147, 0.9151, 0.1369, 0.9292, 0.1356, 0.9368, 0.1491, 0.9065, 0.09724, 0.9147, 0.1103, 0.9151, 0.1369, 0.9042, 0.147, 0.9431, 0.0986, 0.9304, 0.109, 0.9147, 0.1103, 0.9065, 0.09724, 0.9368, 0.1491, 0.9292, 0.1356, 0.9304, 0.109, 0.9431, 0.0986, 0.9407, 0.04052, 0.9281, 0.03525, 0.9346, 0.01387, 0.9464, 0.01738, 0.9129, 0.04516, 0.9281, 0.03525, 0.9407, 0.04052, 0.949, 0.05351, 0.9314, 0.0002441, 0.9346, 0.01387, 0.9281, 0.03525, 0.9129, 0.04516, 0.9551, 0.01171, 0.9464, 0.01738, 0.9346, 0.01387, 0.9314, 0.0002441, 0.949, 0.05351, 0.9407, 0.04052, 0.9464, 0.01738, 0.9551, 0.01171, 0.3072, 0.6018, 0.3041, 0.558, 0.3374, 0.5571, 0.3387, 0.5759, 0.3401, 0.5947, 0.2744, 0.6089, 0.2709, 0.5589, 0.3041, 0.558, 0.3072, 0.6018, 0.301, 0.5143, 0.3041, 0.558, 0.3041, 0.558, 0.301, 0.5143, 0.301, 0.5143, 0.3041, 0.558, 0.3041, 0.558, 0.301, 0.5143, 0.3041, 0.558, 0.2709, 0.5589, 0.2709, 0.5589, 0.3041, 0.558, 0.2527, 0.9024, 0.2907, 0.8929, 0.2907, 0.8929, 0.2527, 0.9024, 0.2709, 0.5589, 0.2673, 0.509, 0.2673, 0.509, 0.2709, 0.5589, 0.3353, 0.6883, 0.3328, 0.6645, 0.3582, 0.6608, 0.3615, 0.6865, 0.3362, 0.7364, 0.3377, 0.7122, 0.3649, 0.7123, 0.3625, 0.7384, 0.3377, 0.7122, 0.3353, 0.6883, 0.3615, 0.6865, 0.3649, 0.7123, 0.3105, 0.7121, 0.309, 0.6902, 0.3353, 0.6883, 0.3377, 0.7122, 0.3328, 0.6645, 0.3353, 0.6883, 0.3353, 0.6883, 0.3328, 0.6645, 0.3347, 0.7606, 0.3362, 0.7364, 0.3625, 0.7384, 0.3601, 0.7644, 0.3362, 0.7364, 0.3347, 0.7606, 0.3347, 0.7606, 0.3362, 0.7364, 0.3099, 0.7344, 0.3105, 0.7121, 0.3377, 0.7122, 0.3362, 0.7364, 0.3328, 0.6645, 0.3353, 0.6883, 0.3353, 0.6883, 0.3328, 0.6645, 0.3353, 0.6883, 0.309, 0.6902, 0.309, 0.6902, 0.3353, 0.6883, 0.3401, 0.5947, 0.3387, 0.5759, 0.3387, 0.5759, 0.3401, 0.5947, 0.309, 0.6902, 0.3074, 0.6682, 0.3074, 0.6682, 0.309, 0.6902, 0.3328, 0.6645, 0.3353, 0.6883, 0.3353, 0.6883, 0.3328, 0.6645, 0.3353, 0.6883, 0.309, 0.6902, 0.309, 0.6902, 0.3353, 0.6883, 0.3401, 0.5947, 0.3387, 0.5759, 0.3387, 0.5759, 0.3401, 0.5947, 0.309, 0.6902, 0.3074, 0.6682, 0.3074, 0.6682, 0.309, 0.6902, 0.309, 0.6902, 0.3074, 0.6682, 0.3328, 0.6645, 0.3353, 0.6883, 0.3353, 0.6883, 0.309, 0.6902, 0.309, 0.6902, 0.3353, 0.6883, 0.3401, 0.5947, 0.3387, 0.5759, 0.3387, 0.5759, 0.3401, 0.5947, 0.309, 0.6902, 0.3074, 0.6682, 0.3074, 0.6682, 0.309, 0.6902, 0.3362, 0.7364, 0.3347, 0.7606, 0.3347, 0.7606, 0.3362, 0.7364, 0.3099, 0.7344, 0.3362, 0.7364, 0.3362, 0.7364, 0.3099, 0.7344, 0.3093, 0.7567, 0.3099, 0.7344, 0.3099, 0.7344, 0.3093, 0.7567, 0.7316, 0.8436, 0.7316, 0.8224, 0.7316, 0.8224, 0.7316, 0.8436, 0.3362, 0.7364, 0.3347, 0.7606, 0.3347, 0.7606, 0.3362, 0.7364, 0.3099, 0.7344, 0.3362, 0.7364, 0.3362, 0.7364, 0.3099, 0.7344, 0.3093, 0.7567, 0.3099, 0.7344, 0.3099, 0.7344, 0.3093, 0.7567, 0.7316, 0.8436, 0.7316, 0.8224, 0.7316, 0.8224, 0.7316, 0.8436, 0.3093, 0.7567, 0.3099, 0.7344, 0.3362, 0.7364, 0.3347, 0.7606, 0.3099, 0.7344, 0.3362, 0.7364, 0.3362, 0.7364, 0.3099, 0.7344, 0.3093, 0.7567, 0.3099, 0.7344, 0.3099, 0.7344, 0.3093, 0.7567, 0.7316, 0.8436, 0.7316, 0.8224, 0.7316, 0.8224, 0.7316, 0.8436, 0.2709, 0.5589, 0.2673, 0.509, 0.301, 0.5143, 0.3041, 0.558, 0.3041, 0.558, 0.2709, 0.5589, 0.2709, 0.5589, 0.3041, 0.558, 0.2527, 0.9024, 0.2907, 0.8929, 0.2907, 0.8929, 0.2527, 0.9024, 0.2709, 0.5589, 0.2673, 0.509, 0.2673, 0.509, 0.2709, 0.5589, 0.2539, 0.8742, 0.2555, 0.8378, 0.3314, 0.8331, 0.3287, 0.8834])
me_cube.materials.append(mat_alien_skin)
me_cube.materials.append(mat_eyes)
me_cube.materials.append(mat_armor)
me_cube.use_remesh_preserve_volume = False
me_cube.use_remesh_preserve_attributes = False
me_cube.use_mirror_vertex_groups = False
me_cube.update()
arm_armature = bpy.data.armatures.new('Armature')  # bones are not reproduced

# ---- objects
ob_lamp_001 = bpy.data.objects.new('Lamp.001', light_lamp_001)
ob_armature = bpy.data.objects.new('Armature', arm_armature)
ob_cube = bpy.data.objects.new('Cube', me_cube)
ob_lamp = bpy.data.objects.new('Lamp', light_lamp)
ob_camera = bpy.data.objects.new('Camera', cam_camera)

# ---- transforms, parenting, visibility, modifiers, constraints
ob_lamp_001.location = (11.5, 1.005, 5.904)
ob_lamp_001.rotation_euler = (0.6503, 0.05522, 1.866)
ob_lamp_001.lock_rotations_4d = False
ob_lamp_001.empty_display_type = 'ARROWS'
ob_lamp_001.color = (0.0, 0.0, 0.0, 0.0)
ob_lamp_001.lineart.crease_threshold = 0.0
ob_armature.location = (1.892, 0.5266, 3.299)
ob_armature.rotation_euler = (-0.0, 1.598, 6.38)
ob_armature.scale = (1.001, 1.007, 1.586)
ob_armature.lineart.crease_threshold = 0.0
ob_cube.parent = ob_armature
ob_cube.matrix_parent_inverse = Matrix(((-0.02659, -0.002593, -0.9991, 3.348), (-0.09637, 0.9882, -7.451e-09, -0.338), (0.6273, 0.06117, -0.01685, -1.164), (0.0, 0.0, 0.0, 1.0)))
ob_cube.location = (0.0, 0.0, 5.138)
ob_cube.lock_rotations_4d = False
ob_cube.empty_display_type = 'ARROWS'
ob_cube.lineart.crease_threshold = 0.0
_vg = ob_cube.vertex_groups.new(name='upArm.L')
for _i, _w in zip([27, 50, 51, 53, 54, 55, 90, 139, 140, 141, 142, 143, 144, 145, 146, 147, 148, 149, 482, 484, 485], [1.0, 1.0, 1.0, 1.0, 1.0, 1.0, 1.0, 1.0, 1.0, 1.0, 1.0, 1.0, 1.0, 1.0, 1.0, 1.0, 1.0, 1.0, 0.005737, 0.02538, 0.03464]): _vg.add([_i], _w, 'REPLACE')
_vg = ob_cube.vertex_groups.new(name='lowArm.L')
for _i, _w in zip([144, 145, 146, 147, 148, 149, 150, 151, 152, 153, 154, 155, 156, 157, 158, 159, 160, 161, 162, 163, 164, 165, 166, 167, 456, 457, 458, 459, 460, 461, 462, 463, 464, 465, 466, 467, 468, 469, 470, 471, 472, 473, 474, 475, 476, 477, 478, 479, 480, 481, 482, 483, 484, 485, 486, 487, 488, 489, 490, 491, 492, 493, 494, 495, 496, 497, 498, 499, 500, 501, 502, 503, 542, 544, 545, 546, 547, 548, 549, 550, 586, 587, 588, 589, 590], [1.0, 1.0, 1.0, 1.0, 1.0, 1.0, 1.0, 1.0, 1.0, 1.0, 1.0, 1.0, 1.0, 1.0, 1.0, 1.0, 1.0, 1.0, 1.0, 1.0, 1.0, 1.0, 1.0, 1.0, 1.0, 1.0, 1.0, 1.0, 1.0, 1.0, 1.0, 1.0, 1.0, 1.0, 1.0, 1.0, 1.0, 1.0, 1.0, 1.0, 1.0, 1.0, 1.0, 1.0, 1.0, 1.0, 1.0, 1.0, 1.0, 1.0, 1.0, 1.0, 1.0, 1.0, 1.0, 1.0, 1.0, 1.0, 1.0, 1.0, 1.0, 1.0, 1.0, 1.0, 1.0, 1.0, 1.0, 1.0, 1.0, 1.0, 1.0, 1.0, 1.0, 0.5, 0.5, 0.5, 1.0, 1.0, 0.5, 0.5, 1.0, 1.0, 0.5, 0.5, 1.0]): _vg.add([_i], _w, 'REPLACE')
_vg = ob_cube.vertex_groups.new(name='hand.L')
for _i, _w in zip([156, 157, 158, 159, 160, 161, 162, 163, 164, 165, 166, 167, 168, 169, 170, 171, 172, 173, 466, 467, 470, 471, 490, 491, 494, 495, 498, 499, 502, 503, 542, 543, 544, 545, 546, 547, 548, 549, 550, 551, 552, 553, 554, 555, 556, 557, 558, 559, 560, 561, 562, 563, 564, 565, 566, 567, 568, 569, 570, 571, 572, 573, 574, 575, 576, 577, 578, 579, 580, 581, 582, 583, 584, 585, 586, 587, 588, 589, 590], [0.1197, 0.1015, 0.1181, 0.15, 0.1393, 0.1602, 0.7936, 0.8212, 0.798, 0.7552, 0.7812, 0.7541, 0.9546, 0.9757, 0.9521, 0.9369, 0.961, 0.9319, 0.08319, 0.06045, 0.06727, 0.07082, 0.07408, 0.06699, 0.1056, 0.09365, 0.06377, 0.0881, 0.09254, 0.09675, 0.7744, 0.9457, 0.846, 0.8741, 0.8601, 0.7552, 0.7744, 0.846, 0.8601, 0.9421, 0.9677, 0.9471, 0.9651, 0.9639, 0.9502, 0.9717, 0.9567, 0.9549, 0.9609, 0.9594, 0.9546, 0.9651, 0.9502, 0.9609, 0.9546, 0.9651, 0.9502, 0.9609, 0.9546, 0.9651, 0.9502, 0.9609, 0.9521, 0.9471, 0.9639, 0.9594, 0.9521, 0.9471, 0.9639, 0.9594, 0.9521, 0.9471, 0.9639, 0.9594, 0.7552, 0.7744, 0.846, 0.8601, 0.7665]): _vg.add([_i], _w, 'REPLACE')
_vg = ob_cube.vertex_groups.new(name='upLeg.L')
for _i, _w in zip([46, 47, 48, 56, 60, 63, 64, 65, 66, 67, 69, 70, 71, 72, 73, 74, 75, 76, 77, 80, 81, 82, 83, 84, 85, 86, 87, 88, 92, 95, 96, 97, 98, 99, 100, 101, 103, 104, 105, 108, 109, 110, 111, 112, 113, 114, 116, 117, 184, 185, 186, 187, 188, 189, 190, 191, 192, 193, 204, 205, 206, 207, 208, 209, 210, 211, 212, 213, 233, 234, 236, 237, 240, 245, 246, 247, 248, 249, 250, 251, 252, 253, 254, 255, 256, 257, 258, 260, 261, 262, 263, 264, 265, 266, 267, 268, 269, 270, 271, 272, 273, 274, 275, 276, 277, 278, 279, 280, 281, 282, 283, 284, 285, 286, 287, 288, 289, 290, 291, 300, 301, 302, 303, 308, 312, 313, 314, 315, 316, 317, 318, 319, 320, 321, 322, 323, 324, 325, 326, 327, 328, 329, 330, 331, 332, 333, 334, 335, 336, 337, 338, 339, 340, 341, 342, 343, 344, 345, 346, 347, 348, 349, 350, 351, 352, 353, 354, 355, 356, 359, 360, 364, 365, 366, 367, 368, 369, 370, 371, 372, 373, 374, 375, 376, 377, 378, 379, 380, 381, 382, 383, 384, 385, 386, 387, 388, 389, 390, 391, 392, 393, 394, 395, 396, 397, 398, 399, 400, 401, 402, 403, 404, 405, 406, 407, 408, 409, 410, 411, 412, 413, 414, 415, 416, 417, 418, 419, 420, 421, 422, 423, 424, 425, 426, 427, 428, 429, 430, 431, 432, 433, 434, 435, 436, 437, 438, 439, 440, 441, 442, 443, 444, 445, 446, 447, 448, 449, 450, 451, 452, 453, 454, 455], [0.07095, 0.03747, 0.2829, 0.2897, 0.5996, 0.4353, 0.4234, 0.2368, 0.2342, 0.5615, 0.5371, 0.3024, 0.3133, 0.3019, 0.4431, 0.2361, 0.1437, 0.5501, 0.5631, 0.5213, 0.3157, 0.3121, 0.5636, 0.4882, 0.4517, 0.2428, 0.2644, 0.51, 0.8251, 0.9189, 0.9341, 0.9458, 0.9416, 0.8061, 0.7843, 0.8504, 0.8875, 0.9104, 0.6287, 0.6438, 0.6847, 0.7058, 0.6875, 0.6643, 0.5881, 0.472, 0.6252, 0.6355, 0.3973, 0.3963, 0.3936, 0.3959, 0.4082, 0.3774, 0.3325, 0.2653, 0.3883, 0.3517, 0.1643, 0.1639, 0.135, 0.139, 0.1598, 0.1298, 0.119, 0.09207, 0.1575, 0.1169, 0.1334, 0.1878, 0.1667, 0.05332, 0.1806, 0.01185, 0.01118, 0.1827, 0.5057, 0.3427, 0.3097, 0.5307, 0.6337, 0.5096, 0.2151, 0.6768, 0.5518, 0.6271, 0.6553, 0.1543, 0.1719, 0.1191, 0.07469, 0.7889, 0.8586, 0.6691, 0.9106, 0.8547, 0.05315, 0.5506, 0.3662, 0.9062, 0.9173, 0.434, 0.2151, 0.7409, 0.8854, 0.8429, 0.4938, 0.2296, 0.8873, 0.7827, 0.9378, 0.9362, 0.9568, 0.9569, 0.6908, 0.6588, 0.8501, 0.9078, 0.9113, 0.1995, 0.163, 0.2843, 0.377, 0.01144, 0.7262, 0.7382, 0.847, 0.8387, 0.4224, 0.6407, 0.7387, 0.5391, 0.474, 0.7012, 0.6637, 0.8071, 0.8361, 0.5689, 0.4931, 0.6617, 0.7208, 0.111, 0.07779, 0.1527, 0.2112, 0.06431, 0.05599, 0.1299, 0.1369, 0.04967, 0.04731, 0.1065, 0.1205, 0.06885, 0.05592, 0.1326, 0.1278, 0.1328, 0.08169, 0.1041, 0.04622, 0.05524, 0.05979, 0.1395, 0.1306, 0.02486, 0.01155, 0.08981, 0.1003, 0.06015, 0.07812, 0.03459, 0.4856, 0.49, 0.4898, 0.4771, 0.3077, 0.2051, 0.2213, 0.2582, 0.462, 0.5872, 0.3081, 0.31, 0.5943, 0.8476, 0.8092, 0.8622, 0.8903, 0.3567, 0.446, 0.645, 0.5555, 0.8698, 0.8826, 0.9049, 0.893, 0.5848, 0.7894, 0.7944, 0.5965, 0.738, 0.726, 0.8584, 0.8646, 0.4757, 0.4513, 0.4851, 0.4257, 0.926, 0.9313, 0.9504, 0.941, 0.7613, 0.7036, 0.7741, 0.8238, 0.6934, 0.413, 0.6432, 0.7832, 0.9181, 0.8951, 0.9331, 0.946, 0.9062, 0.915, 0.9301, 0.9193, 0.366, 0.2153, 0.1573, 0.3833, 0.1909, 0.1777, 0.1507, 0.1756, 0.9352, 0.9308, 0.9544, 0.9551, 0.6798, 0.8453, 0.877, 0.7859, 0.8761, 0.8686, 0.9083, 0.9185, 0.6283, 0.6063, 0.7523, 0.7745, 0.8985, 0.9081, 0.9089, 0.8369, 0.8099, 0.8341, 0.7491, 0.7414, 0.8639, 0.8575]): _vg.add([_i], _w, 'REPLACE')
_vg = ob_cube.vertex_groups.new(name='lowLeg.L')
for _i, _w in zip([92, 93, 95, 96, 97, 98, 99, 100, 101, 102, 103, 104, 105, 106, 107, 108, 109, 110, 111, 112, 113, 114, 115, 116, 117, 118, 119, 120, 121, 122, 123, 124, 125, 126, 127, 128, 129, 130, 131, 132, 133, 134, 135, 136, 137, 183, 184, 185, 186, 187, 188, 189, 190, 191, 192, 193, 194, 195, 196, 197, 198, 199, 200, 201, 202, 203, 204, 205, 206, 207, 208, 209, 210, 211, 212, 213, 214, 215, 216, 217, 218, 219, 220, 221, 222, 282, 283, 287, 288, 289, 290, 291, 380, 381, 384, 385, 412, 413, 420, 421, 436, 437], [0.05799, 0.0005545, 0.06196, 0.03643, 0.03287, 0.04272, 0.05042, 0.0831, 0.09483, 0.8138, 0.07711, 0.05699, 0.3498, 0.6479, 0.601, 0.35, 0.3099, 0.2906, 0.3084, 0.3138, 0.3874, 0.5183, 0.5627, 0.3668, 0.3573, 0.8296, 0.6681, 0.8101, 0.8386, 0.7875, 0.1886, 0.1101, 0.0103, 0.8256, 0.396, 0.6374, 0.3912, 0.5615, 0.5982, 0.5347, 0.1062, 0.06003, 0.4997, 0.6044, 0.2583, 0.8323, 0.587, 0.5978, 0.6019, 0.6006, 0.5877, 0.6071, 0.6463, 0.7212, 0.6038, 0.6412, 0.8537, 0.7113, 0.8372, 0.8624, 0.8059, 0.3046, 0.2212, 0.8454, 0.4466, 0.9053, 0.8226, 0.8286, 0.8601, 0.8563, 0.8347, 0.857, 0.8514, 0.8807, 0.8326, 0.8713, 0.9206, 0.8713, 0.9203, 0.9286, 0.9043, 0.6976, 0.6922, 0.9124, 0.7991, 0.02991, 0.01346, 0.02287, 0.04708, 0.05272, 0.03395, 0.007525, 0.02472, 0.004385, 0.0178, 0.02506, 0.02976, 0.03445, 0.005697, 0.01349, 0.01892, 0.02203]): _vg.add([_i], _w, 'REPLACE')
_vg = ob_cube.vertex_groups.new(name='foot.L')
for _i, _w in zip([93, 94, 102, 106, 107, 115, 118, 119, 120, 121, 122, 123, 124, 125, 126, 127, 128, 129, 130, 131, 132, 133, 134, 135, 136, 137, 138, 183, 194, 195, 196, 197, 198, 199, 200, 201, 202, 203, 210, 211, 214, 215, 216, 217, 218, 219, 220, 221, 222], [0.9745, 0.9985, 0.1776, 0.3481, 0.3984, 0.4361, 0.1628, 0.3276, 0.1851, 0.1548, 0.2087, 0.809, 0.8888, 0.9695, 0.1665, 0.6009, 0.3594, 0.6072, 0.4372, 0.3998, 0.4644, 0.8932, 0.9397, 0.5001, 0.3931, 0.7408, 0.9954, 0.1581, 0.1372, 0.2833, 0.1569, 0.1297, 0.1897, 0.6915, 0.7766, 0.1456, 0.5497, 0.07714, 0.002296, 0.001367, 0.06255, 0.1168, 0.06737, 0.05576, 0.08581, 0.2918, 0.3007, 0.07132, 0.1924]): _vg.add([_i], _w, 'REPLACE')
_vg = ob_cube.vertex_groups.new(name='Body')
for _i, _w in zip([0, 1, 4, 5, 6, 7, 9, 10, 15, 16, 17, 18, 19, 22, 23, 25, 26, 27, 28, 29, 30, 31, 32, 33, 34, 36, 37, 38, 40, 41, 42, 43, 44, 45, 46, 47, 48, 49, 50, 51, 52, 53, 54, 55, 56, 57, 58, 59, 60, 61, 62, 63, 64, 65, 66, 67, 68, 69, 70, 71, 72, 73, 74, 75, 76, 77, 78, 79, 80, 81, 82, 83, 84, 85, 86, 87, 88, 89, 91, 92, 99, 100, 101, 103, 104, 141, 142, 143, 174, 175, 176, 178, 180, 182, 223, 224, 225, 226, 227, 228, 229, 230, 231, 232, 233, 234, 235, 236, 237, 238, 239, 240, 241, 242, 243, 244, 245, 246, 247, 248, 249, 250, 251, 252, 253, 254, 255, 256, 257, 258, 259, 260, 261, 262, 263, 264, 265, 266, 267, 268, 269, 270, 271, 272, 273, 274, 275, 276, 277, 278, 279, 280, 281, 282, 283, 284, 287, 288, 289, 290, 291, 292, 293, 294, 295, 296, 297, 298, 299, 300, 301, 302, 303, 304, 305, 306, 307, 308, 309, 310, 311, 312, 313, 314, 315, 316, 317, 318, 319, 320, 321, 322, 323, 324, 325, 326, 327, 328, 329, 330, 331, 332, 333, 334, 335, 336, 337, 338, 339, 340, 341, 342, 343, 344, 345, 346, 347, 348, 349, 350, 351, 352, 353, 354, 355, 356, 357, 358, 359, 360, 361, 362, 363, 364, 365, 366, 367, 368, 369, 370, 371, 372, 373, 374, 375, 376, 377, 378, 379, 380, 381, 382, 383, 384, 385, 386, 387, 388, 389, 390, 391, 392, 393, 394, 395, 396, 397, 398, 399, 400, 401, 402, 403, 404, 405, 406, 407, 408, 409, 410, 411, 412, 413, 414, 415, 416, 417, 418, 419, 420, 421, 422, 423, 424, 425, 426, 427, 428, 429, 430, 431, 432, 433, 434, 435, 436, 437, 438, 439, 440, 441, 442, 443, 444, 445, 446, 447, 448, 449, 450, 451, 452, 453, 454, 455, 506, 515, 521, 523, 524], [0.1165, 0.121, 0.1069, 0.1789, 0.1905, 0.01735, 0.1515, 0.05156, 0.2749, 0.3957, 0.4285, 0.02049, 0.04509, 0.06453, 0.4054, 0.3559, 0.4511, 0.06995, 0.3411, 0.2436, 0.1409, 0.06833, 0.1534, 0.2121, 0.1765, 0.3129, 0.4132, 0.07353, 0.08481, 0.6079, 0.3323, 0.7767, 0.2011, 0.2855, 0.5833, 0.6012, 0.6332, 0.4721, 0.02993, 0.07132, 0.4375, 0.2225, 0.2694, 0.2369, 0.6313, 0.5217, 0.1114, 0.7115, 0.3793, 0.5808, 0.409, 0.5308, 0.5491, 0.7167, 0.7021, 0.4068, 0.5509, 0.4266, 0.6257, 0.6267, 0.6857, 0.5419, 0.7431, 0.8577, 0.4285, 0.4118, 0.1047, 0.08321, 0.4379, 0.6352, 0.6528, 0.4171, 0.4703, 0.5084, 0.6807, 0.6524, 0.4481, 0.06718, 0.7715, 0.1163, 0.1428, 0.1314, 0.0538, 0.01923, 0.0139, 0.06895, 0.08045, 0.06741, 0.02239, 0.008493, 0.02902, 0.01165, 0.003561, 0.007553, 0.4735, 0.3048, 0.3863, 0.5528, 0.08263, 0.399, 0.2361, 0.121, 0.1373, 0.9466, 0.7718, 0.6722, 0.8431, 0.7202, 0.6644, 0.4549, 1.008, 0.7196, 0.05207, 0.08904, 0.5298, 0.3389, 0.3732, 0.3581, 0.7951, 0.4809, 0.6401, 0.6794, 0.4533, 0.3527, 0.4731, 0.7708, 0.306, 0.4254, 0.3483, 0.321, 1.019, 0.8094, 0.7534, 0.8306, 0.9085, 0.1994, 0.128, 0.3155, 0.0772, 0.1346, 0.9275, 0.4321, 0.6242, 0.08491, 0.07383, 0.5503, 0.7649, 0.2404, 0.09882, 0.1442, 0.4946, 0.7613, 0.1017, 0.1767, 0.009204, 0.03249, 0.2721, 0.2916, 0.09616, 0.04861, 0.05894, 0.2188, 0.3302, 0.2778, 0.1521, 0.1169, 0.1591, 0.09722, 0.07454, 0.7686, 0.8179, 0.7014, 0.6037, 0.2974, 0.1749, 0.145, 0.2571, 0.5465, 0.4447, 0.3911, 0.5022, 0.2607, 0.2475, 0.1413, 0.1489, 0.5634, 0.3467, 0.2487, 0.4478, 0.5137, 0.2796, 0.3175, 0.1803, 0.152, 0.4169, 0.4947, 0.325, 0.267, 0.8786, 0.9249, 0.8337, 0.7781, 0.4766, 0.4627, 0.6488, 0.6507, 0.4667, 0.4744, 0.6774, 0.6565, 0.6807, 0.6205, 0.7306, 0.7637, 0.7449, 0.732, 0.8311, 0.9247, 0.559, 0.4948, 0.6697, 0.689, 0.476, 0.5265, 0.7228, 0.7058, 0.6452, 0.8152, 0.8726, 0.8085, 0.8938, 0.945, 0.9781, 0.9314, 0.5022, 0.4974, 0.4969, 0.5103, 0.6803, 0.7789, 0.7675, 0.7285, 0.5245, 0.3964, 0.6766, 0.6728, 0.3884, 0.135, 0.1692, 0.09926, 0.08121, 0.6183, 0.5323, 0.3204, 0.406, 0.1177, 0.1059, 0.08224, 0.09246, 0.4014, 0.1965, 0.191, 0.389, 0.2436, 0.2552, 0.1303, 0.1242, 0.5099, 0.5336, 0.4996, 0.562, 0.05992, 0.05629, 0.008513, 0.01792, 0.2261, 0.282, 0.2091, 0.1623, 0.2818, 0.5618, 0.3158, 0.1734, 0.0708, 0.09269, 0.04679, 0.02324, 0.07491, 0.06794, 0.03177, 0.04567, 0.6172, 0.766, 0.8241, 0.5993, 0.7954, 0.8091, 0.8336, 0.8079, 0.05424, 0.05869, 0.007395, 0.004256, 0.2989, 0.1342, 0.0875, 0.1773, 0.1101, 0.1165, 0.06805, 0.06089, 0.3537, 0.3775, 0.2351, 0.2127, 0.09075, 0.08196, 0.07987, 0.1519, 0.1786, 0.154, 0.2357, 0.2409, 0.1249, 0.131, 0.003687, 0.03073, 0.05408, 0.0237, 0.03469]): _vg.add([_i], _w, 'REPLACE')
_vg = ob_cube.vertex_groups.new(name='head')
_vg.add([0, 1, 2, 3, 4, 5, 6, 7, 8, 9, 10, 11, 12, 13, 14, 15, 16, 18, 19, 20, 21, 22, 24, 25, 31, 33, 34, 35, 36, 37, 38, 39, 40, 174, 175, 176, 177, 178, 179, 180, 181, 182, 504, 505, 506, 507, 508, 509, 510, 511, 512, 513, 514, 515, 516, 517, 518, 519, 520, 521, 522, 523, 524, 525, 526, 527, 528, 529, 530, 531, 532, 533, 534, 535, 536, 537, 538, 539, 540, 541], 1.0, 'REPLACE')
_vg = ob_cube.vertex_groups.new(name='upLeg.R')
_vg = ob_cube.vertex_groups.new(name='lowLeg.R')
_vg = ob_cube.vertex_groups.new(name='foot.R')
_vg = ob_cube.vertex_groups.new(name='upArm.R')
_vg = ob_cube.vertex_groups.new(name='lowArm.R')
_vg = ob_cube.vertex_groups.new(name='hand.R')
_m = ob_cube.modifiers.new('Mirror', 'MIRROR')
_m.use_clip = True
_m = ob_cube.modifiers.new('Subsurf', 'SUBSURF')
_m.uv_smooth = 'PRESERVE_CORNERS'
_m.quality = 2
_m.levels = 2
_m.show_only_control_edges = False
_m = ob_cube.modifiers.new('Armature', 'ARMATURE')
_m.object = ob_armature
ob_lamp.location = (0.6038, -3.931, 5.904)
ob_lamp.rotation_euler = (0.6503, 0.05522, 1.866)
ob_lamp.lock_rotations_4d = False
ob_lamp.empty_display_type = 'ARROWS'
ob_lamp.color = (0.0, 0.0, 0.0, 0.0)
ob_lamp.lineart.crease_threshold = 0.0
ob_camera.location = (7.481, -6.508, 5.344)
ob_camera.rotation_euler = (1.109, 0.01082, 0.8149)
ob_camera.lock_rotations_4d = False
ob_camera.empty_display_type = 'ARROWS'
ob_camera.color = (0.0, 0.0, 0.0, 0.0)
ob_camera.display_type = 'WIRE'
ob_camera.lineart.crease_threshold = 0.0

# ---- collection membership
col_collection_1.objects.link(ob_lamp_001)
col_collection_1.objects.link(ob_armature)
col_collection_1.objects.link(ob_cube)
col_collection_1.objects.link(ob_lamp)
col_collection_1.objects.link(ob_camera)

# ---- scene / render settings (as saved in the file)
scene.camera = ob_camera
scene.frame_start = 0; scene.frame_end = 20; scene.frame_set(4)
scene.render.engine = 'BLENDER_EEVEE_NEXT'
scene.render.image_settings.color_mode = 'RGB'
scene.render.image_settings.compression = 90
scene.render.resolution_percentage = 50
scene.render.dither_intensity = 0.0
scene.render.bake_margin = 2
scene.render.bake_bias = 0.0
scene.cycles.use_denoising = False
scene.cycles.samples = 10
scene.cycles.sampling_pattern = 'TABULATED_SOBOL'
scene.cycles.light_sampling_threshold = 0.0
scene.cycles.use_adaptive_sampling = False
scene.cycles.use_light_tree = False
scene.cycles.blur_glossy = 0.0
scene.cycles.volume_bounces = 1
scene.cycles.pixel_filter_type = 'GAUSSIAN'
scene.cycles.sample_clamp_indirect = 0.0
scene.view_settings.view_transform = 'Standard'
bpy.context.view_layer.update()
